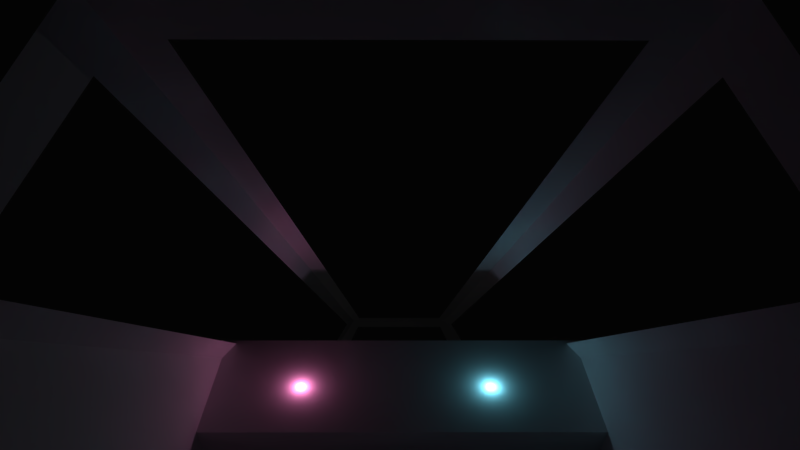 # Source: space01_assets.blend  (saved by Blender 2.66.0; exported with 4.5.12 LTS)
import bpy
from mathutils import Matrix  # noqa: F401  (used for matrix-valued properties, if any)

bpy.ops.wm.read_factory_settings(use_empty=True)
scene = bpy.context.scene
scene.name = 'Scene'

# ---- collections
col_collection_1 = bpy.data.collections.new('Collection 1'); scene.collection.children.link(col_collection_1)
col_collection_8 = bpy.data.collections.new('Collection 8'); scene.collection.children.link(col_collection_8)
col_collection_8.hide_render = True
col_collection_8.hide_viewport = True
col_collection_9 = bpy.data.collections.new('Collection 9'); scene.collection.children.link(col_collection_9)
col_collection_9.hide_render = True
col_collection_9.hide_viewport = True
col_collection_10 = bpy.data.collections.new('Collection 10'); scene.collection.children.link(col_collection_10)
col_collection_10.hide_render = True
col_collection_10.hide_viewport = True
col_collection_11 = bpy.data.collections.new('Collection 11'); scene.collection.children.link(col_collection_11)
col_collection_11.hide_render = True
col_collection_11.hide_viewport = True
col_collection_20 = bpy.data.collections.new('Collection 20'); scene.collection.children.link(col_collection_20)

# ---- materials (node trees are filled in below, after node groups)
mat_planet1 = bpy.data.materials.new('planet1')
mat_planet1.alpha_threshold = 0.0
mat_planet1.use_transparent_shadow = False
mat_planet1.specular_color = (1.0, 0.6703, 0.3368)
mat_planet1.roughness = 0.5
mat_planet1.specular_intensity = 0.1
mat_planet1.line_color = (0.0, 0.0, 0.0, 1.0)

# ---- material node trees

# ---- world
world_world = bpy.data.worlds.new('World'); scene.world = world_world
world_world.color = (0.001031, 0.001031, 0.001031)
world_world.use_sun_shadow = False
world_world.sun_shadow_jitter_overblur = 0.0
world_world.cycles.sampling_method = 'MANUAL'
world_world.cycles.sample_map_resolution = 256

# ---- cameras
cam_camera = bpy.data.cameras.new('Camera')
cam_camera.clip_end = 100.0
cam_camera.lens = 35.0
cam_camera.sensor_width = 32.0
cam_camera.sensor_height = 18.0
cam_camera.ortho_scale = 7.314
cam_camera.dof.focus_distance = 0.0
cam_camera.dof.aperture_fstop = 128.0

# ---- lights
light_spot = bpy.data.lights.new('Spot', 'SUN')
light_spot.color = (1.0, 0.9764, 0.9057)
light_spot.transmission_factor = 0.0
light_spot.angle = 0.1993
light_spot.energy = 1.0
light_spot.shadow_buffer_clip_start = 0.5
light_spot.shadow_soft_size = 0.1
light_spot.shadow_cascade_max_distance = 1000.0
light_spot.cycles.use_multiple_importance_sampling = False
light_lamp = bpy.data.lights.new('Lamp', 'POINT')
light_lamp.transmission_factor = 0.0
light_lamp.cutoff_distance = 30.0
light_lamp.energy = 100.0
light_lamp.shadow_buffer_clip_start = 1.001
light_lamp.shadow_soft_size = 0.1
light_lamp.shadow_maximum_resolution = 0.006
light_lamp.use_absolute_resolution = True
light_lamp.cycles.use_multiple_importance_sampling = False
light_spot_001 = bpy.data.lights.new('Spot.001', 'SPOT')
light_spot_001.color = (0.9787, 1.0, 0.8267)
light_spot_001.transmission_factor = 0.0
light_spot_001.energy = 5000.0
light_spot_001.shadow_buffer_clip_start = 0.5
light_spot_001.shadow_soft_size = 0.1
light_spot_001.shadow_maximum_resolution = 0.006
light_spot_001.use_absolute_resolution = True
light_spot_001.cycles.use_multiple_importance_sampling = False
light_point_002 = bpy.data.lights.new('Point.002', 'POINT')
light_point_002.color = (1.0, 0.2427, 0.5723)
light_point_002.transmission_factor = 0.0
light_point_002.shadow_buffer_clip_start = 0.5
light_point_002.shadow_soft_size = 0.1
light_point_002.shadow_maximum_resolution = 0.006
light_point_002.use_absolute_resolution = True
light_point_002.cycles.use_multiple_importance_sampling = False
light_point_001 = bpy.data.lights.new('Point.001', 'POINT')
light_point_001.color = (0.2069, 0.7805, 1.0)
light_point_001.transmission_factor = 0.0
light_point_001.shadow_buffer_clip_start = 0.5
light_point_001.shadow_soft_size = 0.1
light_point_001.shadow_maximum_resolution = 0.006
light_point_001.use_absolute_resolution = True
light_point_001.cycles.use_multiple_importance_sampling = False
light_point = bpy.data.lights.new('Point', 'POINT')
light_point.transmission_factor = 0.0
light_point.energy = 100.0
light_point.shadow_buffer_clip_start = 0.5
light_point.shadow_soft_size = 0.1
light_point.shadow_maximum_resolution = 0.006
light_point.use_absolute_resolution = True
light_point.cycles.use_multiple_importance_sampling = False

# ---- meshes
me_cube = bpy.data.meshes.new('Cube')
me_cube.from_pydata([(-1.616, -1.0, -1.0), (-0.6874, 4.739, -0.823), (0.6874, 4.739, -0.823), (1.616, -1.0, -1.0), (-1.0, -1.0, 1.0), (-0.4252, 4.739, 0.02748), (0.4252, 4.739, 0.02748), (1.0, -1.0, 1.0), (-0.6874, 4.739, -0.3978), (-1.616, -1.0, 0.0), (0.6874, 4.739, -0.3978), (1.616, -1.0, 0.0), (-0.4407, 4.585, 0.05364), (-0.7124, 4.585, -0.8278), (0.4407, 4.585, 0.05364), (0.7124, 4.585, -0.8278), (-0.7124, 4.585, -0.3871), (0.7124, 4.585, -0.3871), (-0.965, -0.6506, 0.9408), (-1.56, -0.6506, -0.02422), (0.965, -0.6506, 0.9408), (-1.56, -0.6506, -0.9892), (0.5713, 4.739, -0.3978), (-0.5713, 4.739, -0.3978), (-0.3534, 4.739, 0.02748), (0.3534, 4.739, 0.02748), (-0.5921, 4.585, -0.8278), (0.5921, 4.585, -0.8278), (1.56, -0.6506, -0.02422), (1.56, -0.6506, -0.9892), (0.8021, -0.6506, 0.9408), (-0.8021, -0.6506, 0.9408), (0.5713, 4.739, -0.823), (-0.5713, 4.739, -0.823), (0.3663, 4.585, 0.05364), (-0.3663, 4.585, 0.05364), (-1.296, -0.6506, -0.9892), (1.296, -0.6506, -0.9892), (1.343, -1.0, -1.0), (-1.343, -1.0, -1.0), (-0.8311, -1.0, 1.0), (0.8311, -1.0, 1.0), (-1.531, -1.0, 0.1381), (-0.6512, 4.739, -0.339), (0.6512, 4.739, -0.339), (1.531, -1.0, 0.1381), (-0.6748, 4.585, -0.3262), (0.6748, 4.585, -0.3262), (0.5412, 4.739, -0.339), (-0.5412, 4.739, -0.339), (1.478, -0.6506, 0.1091), (-1.478, -0.6506, 0.1091), (1.08, -1.0, 0.8702), (0.4593, 4.739, -0.02774), (-0.4593, 4.739, -0.02774), (-1.08, -1.0, 0.8702), (-1.042, -0.6506, 0.8155), (1.042, -0.6506, 0.8155), (-0.3817, 4.739, -0.02774), (0.3817, 4.739, -0.02774), (0.476, 4.585, -0.003581), (-0.476, 4.585, -0.003581)], [], [(16, 8, 1, 13), (22, 10, 2, 32), (28, 11, 3, 29), (27, 32, 2, 15), (35, 24, 5, 12), (46, 43, 8, 16), (48, 44, 10, 22), (50, 45, 11, 28), (19, 16, 13, 21), (10, 17, 15, 2), (37, 27, 15, 29), (31, 35, 12, 18), (51, 46, 16, 19), (44, 47, 17, 10), (17, 28, 29, 15), (40, 31, 18, 4), (43, 49, 23, 8), (47, 50, 28, 17), (9, 19, 21, 0), (42, 51, 19, 9), (49, 48, 22, 23), (38, 37, 29, 3), (13, 1, 33, 26), (26, 33, 32, 27), (8, 23, 33, 1), (34, 25, 24, 35), (14, 6, 25, 34), (23, 22, 32, 33), (21, 13, 26, 36), (36, 26, 27, 37), (20, 14, 34, 30), (7, 20, 30, 41), (41, 30, 31, 40), (0, 21, 36, 39), (39, 36, 37, 38), (61, 54, 43, 46), (59, 53, 44, 48), (57, 52, 45, 50), (53, 60, 47, 44), (54, 58, 49, 43), (55, 56, 51, 42), (12, 5, 54, 61), (5, 24, 58, 54), (18, 12, 61, 56), (24, 25, 59, 58), (20, 7, 52, 57), (6, 14, 60, 53), (14, 20, 57, 60), (4, 18, 56, 55), (25, 6, 53, 59)])
me_cube.use_remesh_preserve_volume = False
me_cube.use_remesh_preserve_attributes = False
me_cube.use_mirror_vertex_groups = False
me_cube.update()
me_sphere_002 = bpy.data.meshes.new('Sphere.002')
me_sphere_002.from_pydata([(-1.951, 0.0, 9.808), (-3.827, 0.0, 9.239), (-5.556, 0.0, 8.315), (-7.071, 0.0, 7.071), (-8.315, 0.0, 5.556), (-9.239, 0.0, 3.827), (-9.808, 0.0, 1.951), (-10.0, 0.0, 7.55e-07), (-9.808, 0.0, -1.951), (-9.239, 0.0, -3.827), (-8.315, 0.0, -5.556), (-7.071, 0.0, -7.071), (-5.556, 0.0, -8.315), (-3.827, 0.0, -9.239), (-1.951, 0.0, -9.808), (-1.913, 0.3806, 9.808), (-3.753, 0.7466, 9.239), (-5.449, 1.084, 8.315), (-6.935, 1.379, 7.071), (-8.155, 1.622, 5.556), (-9.061, 1.802, 3.827), (-9.619, 1.913, 1.951), (-9.808, 1.951, 9.537e-07), (-9.619, 1.913, -1.951), (-9.061, 1.802, -3.827), (-8.155, 1.622, -5.556), (-6.935, 1.379, -7.071), (-5.449, 1.084, -8.315), (-3.753, 0.7466, -9.239), (-1.913, 0.3806, -9.808), (-1.802, 0.7466, 9.808), (-3.536, 1.464, 9.239), (-5.133, 2.126, 8.315), (-6.533, 2.706, 7.071), (-7.682, 3.182, 5.556), (-8.536, 3.536, 3.827), (-9.061, 3.753, 1.951), (-9.239, 3.827, 9.537e-07), (-9.061, 3.753, -1.951), (-8.536, 3.536, -3.827), (-7.682, 3.182, -5.556), (-6.533, 2.706, -7.071), (-5.133, 2.126, -8.315), (-3.536, 1.464, -9.239), (-1.802, 0.7466, -9.808), (-1.622, 1.084, 9.808), (-3.182, 2.126, 9.239), (-4.619, 3.087, 8.315), (-5.879, 3.928, 7.071), (-6.913, 4.619, 5.556), (-7.682, 5.133, 3.827), (-8.155, 5.449, 1.951), (-8.315, 5.556, 9.537e-07), (-8.155, 5.449, -1.951), (-7.682, 5.133, -3.827), (-6.913, 4.619, -5.556), (-5.879, 3.928, -7.071), (-4.619, 3.087, -8.315), (-3.182, 2.126, -9.239), (-1.622, 1.084, -9.808), (-1.379, 1.379, 9.808), (-2.706, 2.706, 9.239), (-3.928, 3.928, 8.315), (-5.0, 5.0, 7.071), (-5.879, 5.879, 5.556), (-6.533, 6.533, 3.827), (-6.935, 6.935, 1.951), (-7.071, 7.071, 9.537e-07), (-6.935, 6.935, -1.951), (-6.533, 6.533, -3.827), (-5.879, 5.879, -5.556), (-5.0, 5.0, -7.071), (-3.928, 3.928, -8.315), (-2.706, 2.706, -9.239), (-1.379, 1.379, -9.808), (-1.084, 1.622, 9.808), (-2.126, 3.182, 9.239), (-3.087, 4.619, 8.315), (-3.928, 5.879, 7.071), (-4.619, 6.913, 5.556), (-5.133, 7.682, 3.827), (-5.449, 8.155, 1.951), (-5.556, 8.315, 9.537e-07), (-5.449, 8.155, -1.951), (-5.133, 7.682, -3.827), (-4.619, 6.913, -5.556), (-3.928, 5.879, -7.071), (-3.087, 4.619, -8.315), (-2.126, 3.182, -9.239), (-1.084, 1.622, -9.808), (-0.7466, 1.802, 9.808), (-1.464, 3.536, 9.239), (-2.126, 5.133, 8.315), (-2.706, 6.533, 7.071), (-3.182, 7.682, 5.556), (-3.536, 8.536, 3.827), (-3.753, 9.061, 1.951), (-3.827, 9.239, 9.537e-07), (-3.753, 9.061, -1.951), (-3.536, 8.536, -3.827), (-3.182, 7.682, -5.556), (-2.706, 6.533, -7.071), (-2.126, 5.133, -8.315), (-1.464, 3.536, -9.239), (-0.7466, 1.802, -9.808), (-0.3806, 1.913, 9.808), (-0.7466, 3.753, 9.239), (-1.084, 5.449, 8.315), (-1.379, 6.935, 7.071), (-1.622, 8.155, 5.556), (-1.802, 9.061, 3.827), (-1.913, 9.619, 1.951), (-1.951, 9.808, 9.537e-07), (-1.913, 9.619, -1.951), (-1.802, 9.061, -3.827), (-1.622, 8.155, -5.556), (-1.379, 6.935, -7.071), (-1.084, 5.449, -8.315), (-0.7466, 3.753, -9.239), (-0.3806, 1.913, -9.808), (3.437e-06, 1.951, 9.808), (3.199e-06, 3.827, 9.239), (3.735e-06, 5.556, 8.315), (3.497e-06, 7.071, 7.071), (3.735e-06, 8.315, 5.556), (3.974e-06, 9.239, 3.827), (3.974e-06, 9.808, 1.951), (3.854e-06, 10.0, 9.537e-07), (3.974e-06, 9.808, -1.951), (3.974e-06, 9.239, -3.827), (3.735e-06, 8.315, -5.556), (3.497e-06, 7.071, -7.071), (3.735e-06, 5.556, -8.315), (3.616e-06, 3.827, -9.239), (3.348e-06, 1.951, -9.808), (0.3806, 1.913, 9.808), (0.7466, 3.753, 9.239), (1.084, 5.449, 8.315), (1.38, 6.935, 7.071), (1.622, 8.155, 5.556), (1.802, 9.061, 3.827), (1.913, 9.619, 1.951), (1.951, 9.808, 9.537e-07), (1.913, 9.619, -1.951), (1.802, 9.061, -3.827), (1.622, 8.155, -5.556), (1.38, 6.935, -7.071), (1.084, 5.449, -8.315), (0.7466, 3.753, -9.239), (0.3806, 1.913, -9.808), (0.7466, 1.802, 9.808), (1.464, 3.536, 9.239), (2.126, 5.133, 8.315), (2.706, 6.533, 7.071), (3.182, 7.682, 5.556), (3.536, 8.536, 3.827), (3.753, 9.061, 1.951), (3.827, 9.239, 9.537e-07), (3.753, 9.061, -1.951), (3.536, 8.536, -3.827), (3.182, 7.682, -5.556), (2.706, 6.533, -7.071), (2.126, 5.133, -8.315), (1.464, 3.536, -9.239), (0.7466, 1.802, -9.808), (1.084, 1.622, 9.808), (2.126, 3.182, 9.239), (3.087, 4.619, 8.315), (3.928, 5.879, 7.071), (4.619, 6.913, 5.556), (5.133, 7.682, 3.827), (5.449, 8.155, 1.951), (5.556, 8.315, 9.537e-07), (5.449, 8.155, -1.951), (5.133, 7.682, -3.827), (4.619, 6.913, -5.556), (3.928, 5.879, -7.071), (3.087, 4.619, -8.315), (2.126, 3.182, -9.239), (1.084, 1.622, -9.808), (1.38, 1.379, 9.808), (2.706, 2.706, 9.239), (3.928, 3.928, 8.315), (5.0, 5.0, 7.071), (5.879, 5.879, 5.556), (6.533, 6.533, 3.827), (6.935, 6.935, 1.951), (7.071, 7.071, 9.537e-07), (6.935, 6.935, -1.951), (6.533, 6.533, -3.827), (5.879, 5.879, -5.556), (5.0, 5.0, -7.071), (3.928, 3.928, -8.315), (2.706, 2.706, -9.239), (1.38, 1.379, -9.808), (1.622, 1.084, 9.808), (3.182, 2.126, 9.239), (4.619, 3.087, 8.315), (5.879, 3.928, 7.071), (6.913, 4.619, 5.556), (7.682, 5.133, 3.827), (8.155, 5.449, 1.951), (8.315, 5.556, 9.537e-07), (8.155, 5.449, -1.951), (7.682, 5.133, -3.827), (6.913, 4.619, -5.556), (5.879, 3.928, -7.071), (4.619, 3.087, -8.315), (3.182, 2.126, -9.239), (1.622, 1.084, -9.808), (1.802, 0.7466, 9.808), (3.536, 1.464, 9.239), (5.133, 2.126, 8.315), (6.533, 2.706, 7.071), (7.682, 3.182, 5.556), (8.536, 3.536, 3.827), (9.061, 3.753, 1.951), (9.239, 3.827, 9.537e-07), (9.061, 3.753, -1.951), (8.536, 3.536, -3.827), (7.682, 3.182, -5.556), (6.533, 2.706, -7.071), (5.133, 2.126, -8.315), (3.536, 1.464, -9.239), (1.802, 0.7466, -9.808), (1.913, 0.3806, 9.808), (3.753, 0.7466, 9.239), (5.449, 1.084, 8.315), (6.935, 1.379, 7.071), (8.155, 1.622, 5.556), (9.061, 1.802, 3.827), (9.619, 1.913, 1.951), (9.808, 1.951, 9.537e-07), (9.619, 1.913, -1.951), (9.061, 1.802, -3.827), (8.155, 1.622, -5.556), (6.935, 1.379, -7.071), (5.449, 1.084, -8.315), (3.753, 0.7466, -9.239), (1.913, 0.3806, -9.808), (1.951, -3.278e-07, 9.808), (3.827, -2.384e-07, 9.239), (5.556, -9.537e-07, 8.315), (7.071, -7.153e-07, 7.071), (8.315, -5.96e-07, 5.556), (9.239, -1.192e-06, 3.827), (9.808, -1.907e-06, 1.951), (10.0, -8.345e-07, 9.537e-07), (9.808, -1.907e-06, -1.951), (9.239, -1.192e-06, -3.827), (8.315, -5.96e-07, -5.556), (7.071, -7.153e-07, -7.071), (5.556, -8.345e-07, -8.315), (3.827, -6.557e-07, -9.239), (1.951, -1.192e-07, -9.808), (1.913, -0.3806, 9.808), (3.753, -0.7466, 9.239), (5.449, -1.084, 8.315), (6.935, -1.379, 7.071), (8.155, -1.622, 5.556), (9.061, -1.802, 3.827), (9.619, -1.913, 1.951), (9.808, -1.951, 9.537e-07), (9.619, -1.913, -1.951), (9.061, -1.802, -3.827), (8.155, -1.622, -5.556), (6.935, -1.379, -7.071), (5.449, -1.084, -8.315), (3.753, -0.7466, -9.239), (1.913, -0.3806, -9.808), (1.802, -0.7466, 9.808), (3.536, -1.464, 9.239), (5.133, -2.126, 8.315), (6.533, -2.706, 7.071), (7.682, -3.182, 5.556), (8.536, -3.536, 3.827), (9.061, -3.753, 1.951), (9.239, -3.827, 9.537e-07), (9.061, -3.753, -1.951), (8.536, -3.536, -3.827), (7.682, -3.182, -5.556), (6.533, -2.706, -7.071), (5.133, -2.126, -8.315), (3.536, -1.464, -9.239), (1.802, -0.7466, -9.808), (1.622, -1.084, 9.808), (3.182, -2.126, 9.239), (4.619, -3.087, 8.315), (5.879, -3.928, 7.071), (6.913, -4.619, 5.556), (7.682, -5.133, 3.827), (8.155, -5.449, 1.951), (8.315, -5.556, 9.537e-07), (8.155, -5.449, -1.951), (7.682, -5.133, -3.827), (6.913, -4.619, -5.556), (5.879, -3.928, -7.071), (4.619, -3.087, -8.315), (3.182, -2.126, -9.239), (1.622, -1.084, -9.808), (1.38, -1.379, 9.808), (2.706, -2.706, 9.239), (3.928, -3.928, 8.315), (5.0, -5.0, 7.071), (5.879, -5.879, 5.556), (6.533, -6.533, 3.827), (6.935, -6.935, 1.951), (7.071, -7.071, 9.537e-07), (6.935, -6.935, -1.951), (6.533, -6.533, -3.827), (5.879, -5.879, -5.556), (5.0, -5.0, -7.071), (3.928, -3.928, -8.315), (2.706, -2.706, -9.239), (1.379, -1.379, -9.808), (1.084, -1.622, 9.808), (2.126, -3.182, 9.239), (3.087, -4.619, 8.315), (3.928, -5.879, 7.071), (4.619, -6.913, 5.556), (5.133, -7.682, 3.827), (5.449, -8.155, 1.951), (5.556, -8.315, 9.537e-07), (5.449, -8.155, -1.951), (5.133, -7.682, -3.827), (4.619, -6.913, -5.556), (3.928, -5.879, -7.071), (3.087, -4.619, -8.315), (2.126, -3.182, -9.239), (1.084, -1.622, -9.808), (0.7466, -1.802, 9.808), (1.464, -3.536, 9.239), (2.126, -5.133, 8.315), (2.706, -6.533, 7.071), (3.182, -7.682, 5.556), (3.536, -8.536, 3.827), (3.753, -9.061, 1.951), (3.827, -9.239, 9.537e-07), (3.753, -9.061, -1.951), (3.536, -8.536, -3.827), (3.182, -7.682, -5.556), (2.706, -6.533, -7.071), (2.126, -5.133, -8.315), (1.464, -3.536, -9.239), (0.7466, -1.802, -9.808), (0.3806, -1.913, 9.808), (0.7466, -3.753, 9.239), (1.084, -5.449, 8.315), (1.379, -6.935, 7.071), (1.622, -8.155, 5.556), (1.802, -9.061, 3.827), (1.913, -9.619, 1.951), (1.951, -9.808, 9.537e-07), (1.913, -9.619, -1.951), (1.802, -9.061, -3.827), (1.622, -8.155, -5.556), (1.379, -6.935, -7.071), (1.084, -5.449, -8.315), (0.7466, -3.753, -9.239), (0.3806, -1.913, -9.808), (2.782e-06, -1.951, 9.808), (2.901e-06, -3.827, 9.239), (2.424e-06, -5.556, 8.315), (2.543e-06, -7.071, 7.071), (2.305e-06, -8.315, 5.556), (1.947e-06, -9.239, 3.827), (8.742e-07, -9.808, 1.951), (2.186e-06, -10.0, 9.537e-07), (8.742e-07, -9.808, -1.951), (1.947e-06, -9.239, -3.827), (2.305e-06, -8.315, -5.556), (2.543e-06, -7.071, -7.071), (2.543e-06, -5.556, -8.315), (2.245e-06, -3.827, -9.239), (3.08e-06, -1.951, -9.808), (-0.3806, -1.913, 9.808), (-0.7466, -3.753, 9.239), (-1.084, -5.449, 8.315), (-1.379, -6.935, 7.071), (-1.622, -8.155, 5.556), (-1.802, -9.061, 3.827), (-1.913, -9.619, 1.951), (-1.951, -9.808, 9.537e-07), (-1.913, -9.619, -1.951), (-1.802, -9.061, -3.827), (-1.622, -8.155, -5.556), (-1.379, -6.935, -7.071), (-1.084, -5.449, -8.315), (-0.7466, -3.753, -9.239), (-0.3806, -1.913, -9.808), (-0.7466, -1.802, 9.808), (-1.464, -3.536, 9.239), (-2.126, -5.133, 8.315), (-2.706, -6.533, 7.071), (-3.182, -7.682, 5.556), (-3.536, -8.536, 3.827), (-3.753, -9.061, 1.951), (-3.827, -9.239, 9.537e-07), (-3.753, -9.061, -1.951), (-3.536, -8.536, -3.827), (-3.182, -7.682, -5.556), (-2.706, -6.533, -7.071), (-2.126, -5.133, -8.315), (-1.464, -3.536, -9.239), (-0.7466, -1.802, -9.808), (-1.084, -1.622, 9.808), (-2.126, -3.182, 9.239), (-3.087, -4.619, 8.315), (-3.928, -5.879, 7.071), (-4.619, -6.913, 5.556), (-5.133, -7.682, 3.827), (-5.449, -8.155, 1.951), (-5.556, -8.315, 9.537e-07), (-5.449, -8.155, -1.951), (-5.133, -7.682, -3.827), (-4.619, -6.913, -5.556), (-3.928, -5.879, -7.071), (-3.087, -4.619, -8.315), (-2.126, -3.182, -9.239), (-1.084, -1.622, -9.808), (9.544e-07, -2.304e-06, 10.0), (-1.379, -1.379, 9.808), (-2.706, -2.706, 9.239), (-3.928, -3.928, 8.315), (-5.0, -5.0, 7.071), (-5.879, -5.879, 5.556), (-6.533, -6.533, 3.827), (-6.935, -6.935, 1.951), (-7.071, -7.071, 9.537e-07), (-6.935, -6.935, -1.951), (-6.533, -6.533, -3.827), (-5.879, -5.879, -5.556), (-5.0, -5.0, -7.071), (-3.928, -3.928, -8.315), (-2.706, -2.706, -9.239), (-1.379, -1.379, -9.808), (-1.622, -1.084, 9.808), (-3.182, -2.126, 9.239), (-4.619, -3.087, 8.315), (-5.879, -3.928, 7.071), (-6.913, -4.619, 5.556), (-7.682, -5.133, 3.827), (-8.155, -5.449, 1.951), (-8.315, -5.556, 9.537e-07), (-8.155, -5.449, -1.951), (-7.682, -5.133, -3.827), (-6.913, -4.619, -5.556), (-5.879, -3.928, -7.071), (-4.619, -3.087, -8.315), (-3.182, -2.126, -9.239), (-1.622, -1.084, -9.808), (-1.802, -0.7466, 9.808), (-3.536, -1.464, 9.239), (-5.133, -2.126, 8.315), (-6.533, -2.706, 7.071), (-7.682, -3.182, 5.556), (-8.536, -3.536, 3.827), (-9.061, -3.753, 1.951), (-9.239, -3.827, 9.537e-07), (-9.061, -3.753, -1.951), (-8.536, -3.536, -3.827), (-7.682, -3.182, -5.556), (-6.533, -2.706, -7.071), (-5.133, -2.126, -8.315), (-3.536, -1.464, -9.239), (-1.802, -0.7466, -9.808), (-1.913, -0.3806, 9.808), (-3.753, -0.7466, 9.239), (-5.449, -1.084, 8.315), (-6.935, -1.379, 7.071), (-8.155, -1.622, 5.556), (-9.061, -1.802, 3.827), (-9.619, -1.913, 1.951), (-9.808, -1.951, 9.537e-07), (-9.619, -1.913, -1.951), (-9.061, -1.802, -3.827), (-8.155, -1.622, -5.556), (-6.935, -1.379, -7.071), (-5.449, -1.084, -8.315), (-3.753, -0.7466, -9.239), (-1.913, -0.3806, -9.808), (3.258e-06, 0.0, -10.0)], [], [(12, 11, 26, 27), (6, 5, 20, 21), (13, 12, 27, 28), (7, 6, 21, 22), (1, 0, 15, 16), (14, 13, 28, 29), (8, 7, 22, 23), (2, 1, 16, 17), (9, 8, 23, 24), (3, 2, 17, 18), (10, 9, 24, 25), (4, 3, 18, 19), (11, 10, 25, 26), (5, 4, 19, 20), (24, 23, 38, 39), (18, 17, 32, 33), (25, 24, 39, 40), (19, 18, 33, 34), (26, 25, 40, 41), (20, 19, 34, 35), (27, 26, 41, 42), (21, 20, 35, 36), (28, 27, 42, 43), (22, 21, 36, 37), (16, 15, 30, 31), (29, 28, 43, 44), (23, 22, 37, 38), (17, 16, 31, 32), (43, 42, 57, 58), (37, 36, 51, 52), (31, 30, 45, 46), (44, 43, 58, 59), (38, 37, 52, 53), (32, 31, 46, 47), (39, 38, 53, 54), (33, 32, 47, 48), (40, 39, 54, 55), (34, 33, 48, 49), (41, 40, 55, 56), (35, 34, 49, 50), (42, 41, 56, 57), (36, 35, 50, 51), (49, 48, 63, 64), (56, 55, 70, 71), (50, 49, 64, 65), (57, 56, 71, 72), (51, 50, 65, 66), (58, 57, 72, 73), (52, 51, 66, 67), (46, 45, 60, 61), (59, 58, 73, 74), (53, 52, 67, 68), (47, 46, 61, 62), (54, 53, 68, 69), (48, 47, 62, 63), (55, 54, 69, 70), (68, 67, 82, 83), (62, 61, 76, 77), (69, 68, 83, 84), (63, 62, 77, 78), (70, 69, 84, 85), (64, 63, 78, 79), (71, 70, 85, 86), (65, 64, 79, 80), (72, 71, 86, 87), (66, 65, 80, 81), (73, 72, 87, 88), (67, 66, 81, 82), (61, 60, 75, 76), (74, 73, 88, 89), (87, 86, 101, 102), (81, 80, 95, 96), (88, 87, 102, 103), (82, 81, 96, 97), (76, 75, 90, 91), (89, 88, 103, 104), (83, 82, 97, 98), (77, 76, 91, 92), (84, 83, 98, 99), (78, 77, 92, 93), (85, 84, 99, 100), (79, 78, 93, 94), (86, 85, 100, 101), (80, 79, 94, 95), (100, 99, 114, 115), (94, 93, 108, 109), (101, 100, 115, 116), (95, 94, 109, 110), (102, 101, 116, 117), (96, 95, 110, 111), (103, 102, 117, 118), (97, 96, 111, 112), (91, 90, 105, 106), (104, 103, 118, 119), (98, 97, 112, 113), (92, 91, 106, 107), (99, 98, 113, 114), (93, 92, 107, 108), (119, 118, 133, 134), (113, 112, 127, 128), (107, 106, 121, 122), (114, 113, 128, 129), (108, 107, 122, 123), (115, 114, 129, 130), (109, 108, 123, 124), (116, 115, 130, 131), (110, 109, 124, 125), (117, 116, 131, 132), (111, 110, 125, 126), (118, 117, 132, 133), (112, 111, 126, 127), (106, 105, 120, 121), (132, 131, 146, 147), (126, 125, 140, 141), (133, 132, 147, 148), (127, 126, 141, 142), (121, 120, 135, 136), (134, 133, 148, 149), (128, 127, 142, 143), (122, 121, 136, 137), (129, 128, 143, 144), (123, 122, 137, 138), (130, 129, 144, 145), (124, 123, 138, 139), (131, 130, 145, 146), (125, 124, 139, 140), (145, 144, 159, 160), (139, 138, 153, 154), (146, 145, 160, 161), (140, 139, 154, 155), (147, 146, 161, 162), (141, 140, 155, 156), (148, 147, 162, 163), (142, 141, 156, 157), (136, 135, 150, 151), (149, 148, 163, 164), (143, 142, 157, 158), (137, 136, 151, 152), (144, 143, 158, 159), (138, 137, 152, 153), (164, 163, 178, 179), (158, 157, 172, 173), (152, 151, 166, 167), (159, 158, 173, 174), (153, 152, 167, 168), (160, 159, 174, 175), (154, 153, 168, 169), (161, 160, 175, 176), (155, 154, 169, 170), (162, 161, 176, 177), (156, 155, 170, 171), (163, 162, 177, 178), (157, 156, 171, 172), (151, 150, 165, 166), (177, 176, 191, 192), (171, 170, 185, 186), (178, 177, 192, 193), (172, 171, 186, 187), (166, 165, 180, 181), (179, 178, 193, 194), (173, 172, 187, 188), (167, 166, 181, 182), (174, 173, 188, 189), (168, 167, 182, 183), (175, 174, 189, 190), (169, 168, 183, 184), (176, 175, 190, 191), (170, 169, 184, 185), (183, 182, 197, 198), (190, 189, 204, 205), (184, 183, 198, 199), (191, 190, 205, 206), (185, 184, 199, 200), (192, 191, 206, 207), (186, 185, 200, 201), (193, 192, 207, 208), (187, 186, 201, 202), (181, 180, 195, 196), (194, 193, 208, 209), (188, 187, 202, 203), (182, 181, 196, 197), (189, 188, 203, 204), (202, 201, 216, 217), (196, 195, 210, 211), (209, 208, 223, 224), (203, 202, 217, 218), (197, 196, 211, 212), (204, 203, 218, 219), (198, 197, 212, 213), (205, 204, 219, 220), (199, 198, 213, 214), (206, 205, 220, 221), (200, 199, 214, 215), (207, 206, 221, 222), (201, 200, 215, 216), (208, 207, 222, 223), (221, 220, 235, 236), (215, 214, 229, 230), (222, 221, 236, 237), (216, 215, 230, 231), (223, 222, 237, 238), (217, 216, 231, 232), (211, 210, 225, 226), (224, 223, 238, 239), (218, 217, 232, 233), (212, 211, 226, 227), (219, 218, 233, 234), (213, 212, 227, 228), (220, 219, 234, 235), (214, 213, 228, 229), (234, 233, 248, 249), (228, 227, 242, 243), (235, 234, 249, 250), (229, 228, 243, 244), (236, 235, 250, 251), (230, 229, 244, 245), (237, 236, 251, 252), (231, 230, 245, 246), (238, 237, 252, 253), (232, 231, 246, 247), (226, 225, 240, 241), (239, 238, 253, 254), (233, 232, 247, 248), (227, 226, 241, 242), (253, 252, 267, 268), (247, 246, 261, 262), (241, 240, 255, 256), (254, 253, 268, 269), (248, 247, 262, 263), (242, 241, 256, 257), (249, 248, 263, 264), (243, 242, 257, 258), (250, 249, 264, 265), (244, 243, 258, 259), (251, 250, 265, 266), (245, 244, 259, 260), (252, 251, 266, 267), (246, 245, 260, 261), (266, 265, 280, 281), (260, 259, 274, 275), (267, 266, 281, 282), (261, 260, 275, 276), (268, 267, 282, 283), (262, 261, 276, 277), (256, 255, 270, 271), (269, 268, 283, 284), (263, 262, 277, 278), (257, 256, 271, 272), (264, 263, 278, 279), (258, 257, 272, 273), (265, 264, 279, 280), (259, 258, 273, 274), (279, 278, 293, 294), (273, 272, 287, 288), (280, 279, 294, 295), (274, 273, 288, 289), (281, 280, 295, 296), (275, 274, 289, 290), (282, 281, 296, 297), (276, 275, 290, 291), (283, 282, 297, 298), (277, 276, 291, 292), (271, 270, 285, 286), (284, 283, 298, 299), (278, 277, 292, 293), (272, 271, 286, 287), (298, 297, 312, 313), (292, 291, 306, 307), (286, 285, 300, 301), (299, 298, 313, 314), (293, 292, 307, 308), (287, 286, 301, 302), (294, 293, 308, 309), (288, 287, 302, 303), (295, 294, 309, 310), (289, 288, 303, 304), (296, 295, 310, 311), (290, 289, 304, 305), (297, 296, 311, 312), (291, 290, 305, 306), (311, 310, 325, 326), (305, 304, 319, 320), (312, 311, 326, 327), (306, 305, 320, 321), (313, 312, 327, 328), (307, 306, 321, 322), (301, 300, 315, 316), (314, 313, 328, 329), (308, 307, 322, 323), (302, 301, 316, 317), (309, 308, 323, 324), (303, 302, 317, 318), (310, 309, 324, 325), (304, 303, 318, 319), (317, 316, 331, 332), (324, 323, 338, 339), (318, 317, 332, 333), (325, 324, 339, 340), (319, 318, 333, 334), (326, 325, 340, 341), (320, 319, 334, 335), (327, 326, 341, 342), (321, 320, 335, 336), (328, 327, 342, 343), (322, 321, 336, 337), (316, 315, 330, 331), (329, 328, 343, 344), (323, 322, 337, 338), (336, 335, 350, 351), (343, 342, 357, 358), (337, 336, 351, 352), (331, 330, 345, 346), (344, 343, 358, 359), (338, 337, 352, 353), (332, 331, 346, 347), (339, 338, 353, 354), (333, 332, 347, 348), (340, 339, 354, 355), (334, 333, 348, 349), (341, 340, 355, 356), (335, 334, 349, 350), (342, 341, 356, 357), (355, 354, 369, 370), (349, 348, 363, 364), (356, 355, 370, 371), (350, 349, 364, 365), (357, 356, 371, 372), (351, 350, 365, 366), (358, 357, 372, 373), (352, 351, 366, 367), (346, 345, 360, 361), (359, 358, 373, 374), (353, 352, 367, 368), (347, 346, 361, 362), (354, 353, 368, 369), (348, 347, 362, 363), (374, 373, 388, 389), (368, 367, 382, 383), (362, 361, 376, 377), (369, 368, 383, 384), (363, 362, 377, 378), (370, 369, 384, 385), (364, 363, 378, 379), (371, 370, 385, 386), (365, 364, 379, 380), (372, 371, 386, 387), (366, 365, 380, 381), (373, 372, 387, 388), (367, 366, 381, 382), (361, 360, 375, 376), (387, 386, 401, 402), (381, 380, 395, 396), (388, 387, 402, 403), (382, 381, 396, 397), (376, 375, 390, 391), (389, 388, 403, 404), (383, 382, 397, 398), (377, 376, 391, 392), (384, 383, 398, 399), (378, 377, 392, 393), (385, 384, 399, 400), (379, 378, 393, 394), (386, 385, 400, 401), (380, 379, 394, 395), (400, 399, 414, 415), (394, 393, 408, 409), (401, 400, 415, 416), (395, 394, 409, 410), (402, 401, 416, 417), (396, 395, 410, 411), (403, 402, 417, 418), (397, 396, 411, 412), (391, 390, 405, 406), (404, 403, 418, 419), (398, 397, 412, 413), (392, 391, 406, 407), (399, 398, 413, 414), (393, 392, 407, 408), (419, 418, 434, 435), (413, 412, 428, 429), (407, 406, 422, 423), (414, 413, 429, 430), (408, 407, 423, 424), (415, 414, 430, 431), (409, 408, 424, 425), (416, 415, 431, 432), (410, 409, 425, 426), (417, 416, 432, 433), (411, 410, 426, 427), (418, 417, 433, 434), (412, 411, 427, 428), (406, 405, 421, 422), (433, 432, 447, 448), (427, 426, 441, 442), (434, 433, 448, 449), (428, 427, 442, 443), (422, 421, 436, 437), (435, 434, 449, 450), (429, 428, 443, 444), (423, 422, 437, 438), (430, 429, 444, 445), (424, 423, 438, 439), (431, 430, 445, 446), (425, 424, 439, 440), (432, 431, 446, 447), (426, 425, 440, 441), (446, 445, 460, 461), (440, 439, 454, 455), (447, 446, 461, 462), (441, 440, 455, 456), (448, 447, 462, 463), (442, 441, 456, 457), (449, 448, 463, 464), (443, 442, 457, 458), (437, 436, 451, 452), (450, 449, 464, 465), (444, 443, 458, 459), (438, 437, 452, 453), (445, 444, 459, 460), (439, 438, 453, 454), (452, 451, 466, 467), (465, 464, 479, 480), (459, 458, 473, 474), (453, 452, 467, 468), (460, 459, 474, 475), (454, 453, 468, 469), (461, 460, 475, 476), (455, 454, 469, 470), (462, 461, 476, 477), (456, 455, 470, 471), (463, 462, 477, 478), (457, 456, 471, 472), (464, 463, 478, 479), (458, 457, 472, 473), (0, 420, 15), (481, 14, 29), (481, 29, 44), (15, 420, 30), (30, 420, 45), (481, 44, 59), (45, 420, 60), (481, 59, 74), (481, 74, 89), (60, 420, 75), (75, 420, 90), (481, 89, 104), (90, 420, 105), (481, 104, 119), (481, 119, 134), (105, 420, 120), (120, 420, 135), (481, 134, 149), (135, 420, 150), (481, 149, 164), (481, 164, 179), (150, 420, 165), (165, 420, 180), (481, 179, 194), (180, 420, 195), (481, 194, 209), (481, 209, 224), (195, 420, 210), (210, 420, 225), (481, 224, 239), (481, 239, 254), (225, 420, 240), (481, 254, 269), (240, 420, 255), (255, 420, 270), (481, 269, 284), (481, 284, 299), (270, 420, 285), (481, 299, 314), (285, 420, 300), (300, 420, 315), (481, 314, 329), (481, 329, 344), (315, 420, 330), (330, 420, 345), (481, 344, 359), (345, 420, 360), (481, 359, 374), (481, 374, 389), (360, 420, 375), (375, 420, 390), (481, 389, 404), (390, 420, 405), (481, 404, 419), (481, 419, 435), (405, 420, 421), (421, 420, 436), (481, 435, 450), (436, 420, 451), (481, 450, 465), (481, 465, 480), (451, 420, 466), (471, 470, 4, 5), (478, 477, 11, 12), (472, 471, 5, 6), (466, 420, 0), (479, 478, 12, 13), (473, 472, 6, 7), (467, 466, 0, 1), (480, 479, 13, 14), (474, 473, 7, 8), (468, 467, 1, 2), (481, 480, 14), (475, 474, 8, 9), (469, 468, 2, 3), (476, 475, 9, 10), (470, 469, 3, 4), (477, 476, 10, 11)])
me_sphere_002.polygons.foreach_set('use_smooth', [True] * 512)
_uv = me_sphere_002.uv_layers.new(name='UVMap')
_uv.uv.foreach_set('vector', [0.1249, 0.461, 0.08514, 0.4324, 0.1089, 0.4093, 0.1397, 0.4401, 0.004431, 0.1963, 0.02035, 0.1442, 0.06353, 0.1611, 0.05229, 0.2047, 0.1679, 0.481, 0.1249, 0.461, 0.1397, 0.4401, 0.1754, 0.4654, 0.0001027, 0.2499, 0.004431, 0.1963, 0.05229, 0.2047, 0.049, 0.2489, 0.1783, 0.007662, 0.2267, 0.0001116, 0.2284, 0.009068, 0.1849, 0.02513, 0.2121, 0.493, 0.1679, 0.481, 0.1754, 0.4654, 0.2147, 0.4847, 0.007032, 0.3025, 0.0001027, 0.2499, 0.049, 0.2489, 0.05338, 0.2926, 0.1296, 0.02619, 0.1783, 0.007662, 0.1849, 0.02513, 0.1447, 0.04968, 0.0244, 0.3517, 0.007032, 0.3025, 0.05338, 0.2926, 0.0651, 0.3346, 0.08477, 0.05635, 0.1296, 0.02619, 0.1447, 0.04968, 0.1101, 0.08175, 0.05097, 0.3955, 0.0244, 0.3517, 0.0651, 0.3346, 0.08377, 0.3738, 0.04754, 0.0966, 0.08477, 0.05635, 0.1101, 0.08175, 0.08286, 0.1195, 0.08514, 0.4324, 0.05097, 0.3955, 0.08377, 0.3738, 0.1089, 0.4093, 0.02035, 0.1442, 0.04754, 0.0966, 0.08286, 0.1195, 0.06353, 0.1611, 0.0651, 0.3346, 0.05338, 0.2926, 0.09275, 0.2859, 0.1008, 0.3226, 0.1101, 0.08175, 0.1447, 0.04968, 0.1613, 0.06824, 0.1348, 0.1008, 0.08377, 0.3738, 0.0651, 0.3346, 0.1008, 0.3226, 0.114, 0.3582, 0.08286, 0.1195, 0.1101, 0.08175, 0.1348, 0.1008, 0.1147, 0.1361, 0.1089, 0.4093, 0.08377, 0.3738, 0.114, 0.3582, 0.1325, 0.392, 0.06353, 0.1611, 0.08286, 0.1195, 0.1147, 0.1361, 0.1007, 0.173, 0.1397, 0.4401, 0.1089, 0.4093, 0.1325, 0.392, 0.1562, 0.4236, 0.05229, 0.2047, 0.06353, 0.1611, 0.1007, 0.173, 0.09252, 0.2106, 0.1754, 0.4654, 0.1397, 0.4401, 0.1562, 0.4236, 0.185, 0.4522, 0.049, 0.2489, 0.05229, 0.2047, 0.09252, 0.2106, 0.08996, 0.2485, 0.1849, 0.02513, 0.2284, 0.009068, 0.2316, 0.01721, 0.1939, 0.03991, 0.2147, 0.4847, 0.1754, 0.4654, 0.185, 0.4522, 0.2187, 0.4773, 0.05338, 0.2926, 0.049, 0.2489, 0.08996, 0.2485, 0.09275, 0.2859, 0.1447, 0.04968, 0.1849, 0.02513, 0.1939, 0.03991, 0.1613, 0.06824, 0.185, 0.4522, 0.1562, 0.4236, 0.1734, 0.4107, 0.196, 0.4414, 0.08996, 0.2485, 0.09252, 0.2106, 0.1274, 0.2151, 0.1254, 0.2483, 0.1939, 0.03991, 0.2316, 0.01721, 0.2361, 0.02434, 0.2045, 0.05208, 0.2187, 0.4773, 0.185, 0.4522, 0.196, 0.4414, 0.2238, 0.4709, 0.09275, 0.2859, 0.08996, 0.2485, 0.1254, 0.2483, 0.1272, 0.2814, 0.1613, 0.06824, 0.1939, 0.03991, 0.2045, 0.05208, 0.1787, 0.08272, 0.1008, 0.3226, 0.09275, 0.2859, 0.1272, 0.2814, 0.1327, 0.3143, 0.1348, 0.1008, 0.1613, 0.06824, 0.1787, 0.08272, 0.1586, 0.1151, 0.114, 0.3582, 0.1008, 0.3226, 0.1327, 0.3143, 0.142, 0.3469, 0.1147, 0.1361, 0.1348, 0.1008, 0.1586, 0.1151, 0.1437, 0.1482, 0.1325, 0.392, 0.114, 0.3582, 0.142, 0.3469, 0.1555, 0.3791, 0.1007, 0.173, 0.1147, 0.1361, 0.1437, 0.1482, 0.1334, 0.1816, 0.1562, 0.4236, 0.1325, 0.392, 0.1555, 0.3791, 0.1734, 0.4107, 0.09252, 0.2106, 0.1007, 0.173, 0.1334, 0.1816, 0.1274, 0.2151, 0.1437, 0.1482, 0.1586, 0.1151, 0.1814, 0.1257, 0.1705, 0.1571, 0.1555, 0.3791, 0.142, 0.3469, 0.1683, 0.3389, 0.1778, 0.3696, 0.1334, 0.1816, 0.1437, 0.1482, 0.1705, 0.1571, 0.163, 0.1879, 0.1734, 0.4107, 0.1555, 0.3791, 0.1778, 0.3696, 0.1909, 0.401, 0.1274, 0.2151, 0.1334, 0.1816, 0.163, 0.1879, 0.1586, 0.2183, 0.196, 0.4414, 0.1734, 0.4107, 0.1909, 0.401, 0.2081, 0.433, 0.1254, 0.2483, 0.1274, 0.2151, 0.1586, 0.2183, 0.157, 0.2484, 0.2045, 0.05208, 0.2361, 0.02434, 0.2417, 0.03034, 0.2163, 0.06181, 0.2238, 0.4709, 0.196, 0.4414, 0.2081, 0.433, 0.2299, 0.4657, 0.1272, 0.2814, 0.1254, 0.2483, 0.157, 0.2484, 0.1581, 0.2784, 0.1787, 0.08272, 0.2045, 0.05208, 0.2163, 0.06181, 0.1964, 0.09382, 0.1327, 0.3143, 0.1272, 0.2814, 0.1581, 0.2784, 0.1618, 0.3085, 0.1586, 0.1151, 0.1787, 0.08272, 0.1964, 0.09382, 0.1814, 0.1257, 0.142, 0.3469, 0.1327, 0.3143, 0.1618, 0.3085, 0.1683, 0.3389, 0.1581, 0.2784, 0.157, 0.2484, 0.1859, 0.2487, 0.1865, 0.2765, 0.1964, 0.09382, 0.2163, 0.06181, 0.2288, 0.06928, 0.2142, 0.1021, 0.1618, 0.3085, 0.1581, 0.2784, 0.1865, 0.2765, 0.1888, 0.3046, 0.1814, 0.1257, 0.1964, 0.09382, 0.2142, 0.1021, 0.2034, 0.1334, 0.1683, 0.3389, 0.1618, 0.3085, 0.1888, 0.3046, 0.1931, 0.3333, 0.1705, 0.1571, 0.1814, 0.1257, 0.2034, 0.1334, 0.1957, 0.1634, 0.1778, 0.3696, 0.1683, 0.3389, 0.1931, 0.3333, 0.1996, 0.363, 0.163, 0.1879, 0.1705, 0.1571, 0.1957, 0.1634, 0.1904, 0.1924, 0.1909, 0.401, 0.1778, 0.3696, 0.1996, 0.363, 0.2086, 0.394, 0.1586, 0.2183, 0.163, 0.1879, 0.1904, 0.1924, 0.1872, 0.2208, 0.2081, 0.433, 0.1909, 0.401, 0.2086, 0.394, 0.2208, 0.4267, 0.157, 0.2484, 0.1586, 0.2183, 0.1872, 0.2208, 0.1859, 0.2487, 0.2163, 0.06181, 0.2417, 0.03034, 0.2481, 0.03514, 0.2288, 0.06928, 0.2299, 0.4657, 0.2081, 0.433, 0.2208, 0.4267, 0.2366, 0.4617, 0.2086, 0.394, 0.1996, 0.363, 0.2208, 0.3586, 0.2263, 0.3893, 0.1872, 0.2208, 0.1904, 0.1924, 0.2162, 0.1956, 0.214, 0.2225, 0.2208, 0.4267, 0.2086, 0.394, 0.2263, 0.3893, 0.2338, 0.4225, 0.1859, 0.2487, 0.1872, 0.2208, 0.214, 0.2225, 0.213, 0.249, 0.2288, 0.06928, 0.2481, 0.03514, 0.255, 0.03871, 0.2417, 0.07464, 0.2366, 0.4617, 0.2208, 0.4267, 0.2338, 0.4225, 0.2438, 0.4589, 0.1865, 0.2765, 0.1859, 0.2487, 0.213, 0.249, 0.2132, 0.2754, 0.2142, 0.1021, 0.2288, 0.06928, 0.2417, 0.07464, 0.2319, 0.1078, 0.1888, 0.3046, 0.1865, 0.2765, 0.2132, 0.2754, 0.2144, 0.3022, 0.2034, 0.1334, 0.2142, 0.1021, 0.2319, 0.1078, 0.2248, 0.1387, 0.1931, 0.3333, 0.1888, 0.3046, 0.2144, 0.3022, 0.2169, 0.3298, 0.1957, 0.1634, 0.2034, 0.1334, 0.2248, 0.1387, 0.2197, 0.1678, 0.1996, 0.363, 0.1931, 0.3333, 0.2169, 0.3298, 0.2208, 0.3586, 0.1904, 0.1924, 0.1957, 0.1634, 0.2197, 0.1678, 0.2162, 0.1956, 0.2169, 0.3298, 0.2144, 0.3022, 0.2392, 0.301, 0.2401, 0.3279, 0.2197, 0.1678, 0.2248, 0.1387, 0.2458, 0.142, 0.243, 0.1705, 0.2208, 0.3586, 0.2169, 0.3298, 0.2401, 0.3279, 0.2416, 0.3563, 0.2162, 0.1956, 0.2197, 0.1678, 0.243, 0.1705, 0.241, 0.1975, 0.2263, 0.3893, 0.2208, 0.3586, 0.2416, 0.3563, 0.244, 0.3868, 0.214, 0.2225, 0.2162, 0.1956, 0.241, 0.1975, 0.2397, 0.2237, 0.2338, 0.4225, 0.2263, 0.3893, 0.244, 0.3868, 0.2471, 0.4202, 0.213, 0.249, 0.214, 0.2225, 0.2397, 0.2237, 0.239, 0.2493, 0.2417, 0.07464, 0.255, 0.03871, 0.2624, 0.04102, 0.2549, 0.07802, 0.2438, 0.4589, 0.2338, 0.4225, 0.2471, 0.4202, 0.2513, 0.4574, 0.2132, 0.2754, 0.213, 0.249, 0.239, 0.2493, 0.2388, 0.2749, 0.2319, 0.1078, 0.2417, 0.07464, 0.2549, 0.07802, 0.2496, 0.1114, 0.2144, 0.3022, 0.2132, 0.2754, 0.2388, 0.2749, 0.2392, 0.301, 0.2248, 0.1387, 0.2319, 0.1078, 0.2496, 0.1114, 0.2458, 0.142, 0.2513, 0.4574, 0.2471, 0.4202, 0.2605, 0.4198, 0.2589, 0.4572, 0.2388, 0.2749, 0.239, 0.2493, 0.2644, 0.2497, 0.264, 0.275, 0.2496, 0.1114, 0.2549, 0.07802, 0.2683, 0.07949, 0.2672, 0.1129, 0.2392, 0.301, 0.2388, 0.2749, 0.264, 0.275, 0.2635, 0.3009, 0.2458, 0.142, 0.2496, 0.1114, 0.2672, 0.1129, 0.2665, 0.1434, 0.2401, 0.3279, 0.2392, 0.301, 0.2635, 0.3009, 0.263, 0.3276, 0.243, 0.1705, 0.2458, 0.142, 0.2665, 0.1434, 0.2659, 0.1717, 0.2416, 0.3563, 0.2401, 0.3279, 0.263, 0.3276, 0.2623, 0.3559, 0.241, 0.1975, 0.243, 0.1705, 0.2659, 0.1717, 0.2654, 0.1985, 0.244, 0.3868, 0.2416, 0.3563, 0.2623, 0.3559, 0.2616, 0.3864, 0.2397, 0.2237, 0.241, 0.1975, 0.2654, 0.1985, 0.2649, 0.2243, 0.2471, 0.4202, 0.244, 0.3868, 0.2616, 0.3864, 0.2605, 0.4198, 0.239, 0.2493, 0.2397, 0.2237, 0.2649, 0.2243, 0.2644, 0.2497, 0.2549, 0.07802, 0.2624, 0.04102, 0.2699, 0.04207, 0.2683, 0.07949, 0.2616, 0.3864, 0.2623, 0.3559, 0.2831, 0.3573, 0.2792, 0.3879, 0.2649, 0.2243, 0.2654, 0.1985, 0.2897, 0.1983, 0.29, 0.2244, 0.2605, 0.4198, 0.2616, 0.3864, 0.2792, 0.3879, 0.2739, 0.4213, 0.2644, 0.2497, 0.2649, 0.2243, 0.29, 0.2244, 0.2898, 0.25, 0.2683, 0.07949, 0.2699, 0.04207, 0.2775, 0.04185, 0.2817, 0.07909, 0.2589, 0.4572, 0.2605, 0.4198, 0.2739, 0.4213, 0.2665, 0.4583, 0.264, 0.275, 0.2644, 0.2497, 0.2898, 0.25, 0.2891, 0.2757, 0.2672, 0.1129, 0.2683, 0.07949, 0.2817, 0.07909, 0.2849, 0.1125, 0.2635, 0.3009, 0.264, 0.275, 0.2891, 0.2757, 0.2878, 0.3018, 0.2665, 0.1434, 0.2672, 0.1129, 0.2849, 0.1125, 0.2872, 0.143, 0.263, 0.3276, 0.2635, 0.3009, 0.2878, 0.3018, 0.2859, 0.3288, 0.2659, 0.1717, 0.2665, 0.1434, 0.2872, 0.143, 0.2888, 0.1714, 0.2623, 0.3559, 0.263, 0.3276, 0.2859, 0.3288, 0.2831, 0.3573, 0.2654, 0.1985, 0.2659, 0.1717, 0.2888, 0.1714, 0.2897, 0.1983, 0.2859, 0.3288, 0.2878, 0.3018, 0.3126, 0.3037, 0.3091, 0.3315, 0.2888, 0.1714, 0.2872, 0.143, 0.3081, 0.1407, 0.3119, 0.1695, 0.2831, 0.3573, 0.2859, 0.3288, 0.3091, 0.3315, 0.304, 0.3606, 0.2897, 0.1983, 0.2888, 0.1714, 0.3119, 0.1695, 0.3144, 0.1971, 0.2792, 0.3879, 0.2831, 0.3573, 0.304, 0.3606, 0.2969, 0.3915, 0.29, 0.2244, 0.2897, 0.1983, 0.3144, 0.1971, 0.3157, 0.2239, 0.2739, 0.4213, 0.2792, 0.3879, 0.2969, 0.3915, 0.2871, 0.4247, 0.2898, 0.25, 0.29, 0.2244, 0.3157, 0.2239, 0.3158, 0.2504, 0.2817, 0.07909, 0.2775, 0.04185, 0.285, 0.04036, 0.295, 0.07681, 0.2665, 0.4583, 0.2739, 0.4213, 0.2871, 0.4247, 0.2738, 0.4606, 0.2891, 0.2757, 0.2898, 0.25, 0.3158, 0.2504, 0.3148, 0.2768, 0.2849, 0.1125, 0.2817, 0.07909, 0.295, 0.07681, 0.3025, 0.11, 0.2878, 0.3018, 0.2891, 0.2757, 0.3148, 0.2768, 0.3126, 0.3037, 0.2872, 0.143, 0.2849, 0.1125, 0.3025, 0.11, 0.3081, 0.1407, 0.2738, 0.4606, 0.2871, 0.4247, 0.3001, 0.43, 0.2807, 0.4641, 0.3148, 0.2768, 0.3158, 0.2504, 0.3429, 0.2507, 0.3416, 0.2786, 0.3025, 0.11, 0.295, 0.07681, 0.3081, 0.07258, 0.3202, 0.1053, 0.3126, 0.3037, 0.3148, 0.2768, 0.3416, 0.2786, 0.3384, 0.3069, 0.3081, 0.1407, 0.3025, 0.11, 0.3202, 0.1053, 0.3293, 0.1363, 0.3091, 0.3315, 0.3126, 0.3037, 0.3384, 0.3069, 0.3332, 0.3359, 0.3119, 0.1695, 0.3081, 0.1407, 0.3293, 0.1363, 0.3358, 0.166, 0.304, 0.3606, 0.3091, 0.3315, 0.3332, 0.3359, 0.3254, 0.3659, 0.3144, 0.1971, 0.3119, 0.1695, 0.3358, 0.166, 0.34, 0.1947, 0.2969, 0.3915, 0.304, 0.3606, 0.3254, 0.3659, 0.3146, 0.3972, 0.3157, 0.2239, 0.3144, 0.1971, 0.34, 0.1947, 0.3424, 0.2228, 0.2871, 0.4247, 0.2969, 0.3915, 0.3146, 0.3972, 0.3001, 0.43, 0.3158, 0.2504, 0.3157, 0.2239, 0.3424, 0.2228, 0.3429, 0.2507, 0.295, 0.07681, 0.285, 0.04036, 0.2922, 0.0376, 0.3081, 0.07258, 0.3146, 0.3972, 0.3254, 0.3659, 0.3474, 0.3736, 0.3324, 0.4055, 0.3424, 0.2228, 0.34, 0.1947, 0.3671, 0.1908, 0.3708, 0.2209, 0.3001, 0.43, 0.3146, 0.3972, 0.3324, 0.4055, 0.3125, 0.4375, 0.3429, 0.2507, 0.3424, 0.2228, 0.3708, 0.2209, 0.3718, 0.2509, 0.3081, 0.07258, 0.2922, 0.0376, 0.299, 0.0336, 0.3208, 0.0663, 0.2807, 0.4641, 0.3001, 0.43, 0.3125, 0.4375, 0.2871, 0.469, 0.3416, 0.2786, 0.3429, 0.2507, 0.3718, 0.2509, 0.3702, 0.281, 0.3202, 0.1053, 0.3081, 0.07258, 0.3208, 0.0663, 0.3379, 0.09832, 0.3384, 0.3069, 0.3416, 0.2786, 0.3702, 0.281, 0.3658, 0.3114, 0.3293, 0.1363, 0.3202, 0.1053, 0.3379, 0.09832, 0.351, 0.1297, 0.3332, 0.3359, 0.3384, 0.3069, 0.3658, 0.3114, 0.3584, 0.3423, 0.3358, 0.166, 0.3293, 0.1363, 0.351, 0.1297, 0.3606, 0.1605, 0.3254, 0.3659, 0.3332, 0.3359, 0.3584, 0.3423, 0.3474, 0.3736, 0.34, 0.1947, 0.3358, 0.166, 0.3606, 0.1605, 0.3671, 0.1908, 0.351, 0.1297, 0.3379, 0.09832, 0.3555, 0.0886, 0.3734, 0.1202, 0.3584, 0.3423, 0.3658, 0.3114, 0.3954, 0.3177, 0.3852, 0.3511, 0.3606, 0.1605, 0.351, 0.1297, 0.3734, 0.1202, 0.3868, 0.1524, 0.3474, 0.3736, 0.3584, 0.3423, 0.3852, 0.3511, 0.3702, 0.3843, 0.3671, 0.1908, 0.3606, 0.1605, 0.3868, 0.1524, 0.3962, 0.185, 0.3324, 0.4055, 0.3474, 0.3736, 0.3702, 0.3843, 0.3501, 0.4166, 0.3708, 0.2209, 0.3671, 0.1908, 0.3962, 0.185, 0.4017, 0.2179, 0.3125, 0.4375, 0.3324, 0.4055, 0.3501, 0.4166, 0.3243, 0.4472, 0.3718, 0.2509, 0.3708, 0.2209, 0.4017, 0.2179, 0.4034, 0.251, 0.3208, 0.0663, 0.299, 0.0336, 0.305, 0.02838, 0.3328, 0.05786, 0.2871, 0.469, 0.3125, 0.4375, 0.3243, 0.4472, 0.2927, 0.475, 0.3702, 0.281, 0.3718, 0.2509, 0.4034, 0.251, 0.4014, 0.2843, 0.3379, 0.09832, 0.3208, 0.0663, 0.3328, 0.05786, 0.3555, 0.0886, 0.3658, 0.3114, 0.3702, 0.281, 0.4014, 0.2843, 0.3954, 0.3177, 0.4034, 0.251, 0.4017, 0.2179, 0.4361, 0.2134, 0.4389, 0.2509, 0.3328, 0.05786, 0.305, 0.02838, 0.3102, 0.02199, 0.3438, 0.04709, 0.2927, 0.475, 0.3243, 0.4472, 0.3349, 0.4594, 0.2972, 0.4821, 0.4014, 0.2843, 0.4034, 0.251, 0.4389, 0.2509, 0.4363, 0.2887, 0.3555, 0.0886, 0.3328, 0.05786, 0.3438, 0.04709, 0.3727, 0.07573, 0.3954, 0.3177, 0.4014, 0.2843, 0.4363, 0.2887, 0.4282, 0.3264, 0.3734, 0.1202, 0.3555, 0.0886, 0.3727, 0.07573, 0.3964, 0.1073, 0.3852, 0.3511, 0.3954, 0.3177, 0.4282, 0.3264, 0.4142, 0.3633, 0.3868, 0.1524, 0.3734, 0.1202, 0.3964, 0.1073, 0.4149, 0.1412, 0.3702, 0.3843, 0.3852, 0.3511, 0.4142, 0.3633, 0.394, 0.3985, 0.3962, 0.185, 0.3868, 0.1524, 0.4149, 0.1412, 0.4281, 0.1767, 0.3501, 0.4166, 0.3702, 0.3843, 0.394, 0.3985, 0.3675, 0.4311, 0.4017, 0.2179, 0.3962, 0.185, 0.4281, 0.1767, 0.4361, 0.2134, 0.3243, 0.4472, 0.3501, 0.4166, 0.3675, 0.4311, 0.3349, 0.4594, 0.394, 0.3985, 0.4142, 0.3633, 0.446, 0.3798, 0.4187, 0.4176, 0.4281, 0.1767, 0.4149, 0.1412, 0.4451, 0.1255, 0.4638, 0.1648, 0.3675, 0.4311, 0.394, 0.3985, 0.4187, 0.4176, 0.3841, 0.4496, 0.4361, 0.2134, 0.4281, 0.1767, 0.4638, 0.1648, 0.4755, 0.2068, 0.3349, 0.4594, 0.3675, 0.4311, 0.3841, 0.4496, 0.3439, 0.4742, 0.4389, 0.2509, 0.4361, 0.2134, 0.4755, 0.2068, 0.4798, 0.2504, 0.3438, 0.04709, 0.3102, 0.02199, 0.3142, 0.01456, 0.3534, 0.0339, 0.2972, 0.4821, 0.3349, 0.4594, 0.3439, 0.4742, 0.3005, 0.4902, 0.4363, 0.2887, 0.4389, 0.2509, 0.4798, 0.2504, 0.4765, 0.2947, 0.3727, 0.07573, 0.3438, 0.04709, 0.3534, 0.0339, 0.3891, 0.05915, 0.4282, 0.3264, 0.4363, 0.2887, 0.4765, 0.2947, 0.4653, 0.3383, 0.3964, 0.1073, 0.3727, 0.07573, 0.3891, 0.05915, 0.42, 0.08996, 0.4142, 0.3633, 0.4282, 0.3264, 0.4653, 0.3383, 0.446, 0.3798, 0.4149, 0.1412, 0.3964, 0.1073, 0.42, 0.08996, 0.4451, 0.1255, 0.4653, 0.3383, 0.4765, 0.2947, 0.5244, 0.3031, 0.5085, 0.3551, 0.42, 0.08996, 0.3891, 0.05915, 0.404, 0.03827, 0.4437, 0.06694, 0.446, 0.3798, 0.4653, 0.3383, 0.5085, 0.3551, 0.4813, 0.4027, 0.4451, 0.1255, 0.42, 0.08996, 0.4437, 0.06694, 0.4779, 0.1038, 0.4187, 0.4176, 0.446, 0.3798, 0.4813, 0.4027, 0.444, 0.443, 0.4638, 0.1648, 0.4451, 0.1255, 0.4779, 0.1038, 0.5045, 0.1477, 0.3841, 0.4496, 0.4187, 0.4176, 0.444, 0.443, 0.3992, 0.4731, 0.4755, 0.2068, 0.4638, 0.1648, 0.5045, 0.1477, 0.5218, 0.1969, 0.3439, 0.4742, 0.3841, 0.4496, 0.3992, 0.4731, 0.3505, 0.4916, 0.4798, 0.2504, 0.4755, 0.2068, 0.5218, 0.1969, 0.5287, 0.2494, 0.3534, 0.0339, 0.3142, 0.01456, 0.3167, 0.006253, 0.3609, 0.01825, 0.3005, 0.4902, 0.3439, 0.4742, 0.3505, 0.4916, 0.3021, 0.4992, 0.4765, 0.2947, 0.4798, 0.2504, 0.5287, 0.2494, 0.5244, 0.3031, 0.3891, 0.05915, 0.3534, 0.0339, 0.3609, 0.01825, 0.404, 0.03827, 0.3564, 0.5164, 0.3994, 0.5358, 0.3849, 0.5568, 0.3491, 0.5321, 0.5268, 0.7457, 0.5231, 0.7997, 0.4748, 0.7918, 0.4777, 0.7472, 0.3485, 0.9921, 0.2991, 0.9999, 0.2974, 0.9908, 0.3417, 0.9743, 0.3124, 0.505, 0.3564, 0.5164, 0.3491, 0.5321, 0.3099, 0.5133, 0.5192, 0.6929, 0.5268, 0.7457, 0.4777, 0.7472, 0.4728, 0.7034, 0.398, 0.973, 0.3485, 0.9921, 0.3417, 0.9743, 0.3825, 0.9492, 0.5012, 0.6438, 0.5192, 0.6929, 0.4728, 0.7034, 0.4606, 0.6614, 0.4432, 0.942, 0.398, 0.973, 0.3825, 0.9492, 0.4173, 0.9164, 0.474, 0.6002, 0.5012, 0.6438, 0.4606, 0.6614, 0.4415, 0.6223, 0.4806, 0.9009, 0.4432, 0.942, 0.4173, 0.9164, 0.4447, 0.878, 0.4394, 0.5639, 0.474, 0.6002, 0.4415, 0.6223, 0.416, 0.5871, 0.5076, 0.8524, 0.4806, 0.9009, 0.4447, 0.878, 0.4639, 0.8359, 0.3994, 0.5358, 0.4394, 0.5639, 0.416, 0.5871, 0.3849, 0.5568, 0.5231, 0.7997, 0.5076, 0.8524, 0.4639, 0.8359, 0.4748, 0.7918, 0.416, 0.5871, 0.4415, 0.6223, 0.4114, 0.6383, 0.3927, 0.6047, 0.4639, 0.8359, 0.4447, 0.878, 0.4124, 0.8615, 0.4263, 0.8241, 0.3849, 0.5568, 0.416, 0.5871, 0.3927, 0.6047, 0.3687, 0.5735, 0.4748, 0.7918, 0.4639, 0.8359, 0.4263, 0.8241, 0.4342, 0.7861, 0.3491, 0.5321, 0.3849, 0.5568, 0.3687, 0.5735, 0.3397, 0.5453, 0.4777, 0.7472, 0.4748, 0.7918, 0.4342, 0.7861, 0.4365, 0.7481, 0.3417, 0.9743, 0.2974, 0.9908, 0.2941, 0.9825, 0.3325, 0.9593, 0.3099, 0.5133, 0.3491, 0.5321, 0.3397, 0.5453, 0.3061, 0.5207, 0.4728, 0.7034, 0.4777, 0.7472, 0.4365, 0.7481, 0.4334, 0.7105, 0.3825, 0.9492, 0.3417, 0.9743, 0.3325, 0.9593, 0.3655, 0.9304, 0.4606, 0.6614, 0.4728, 0.7034, 0.4334, 0.7105, 0.425, 0.6737, 0.4173, 0.9164, 0.3825, 0.9492, 0.3655, 0.9304, 0.3922, 0.8973, 0.4415, 0.6223, 0.4606, 0.6614, 0.425, 0.6737, 0.4114, 0.6383, 0.4447, 0.878, 0.4173, 0.9164, 0.3922, 0.8973, 0.4124, 0.8615, 0.425, 0.6737, 0.4334, 0.7105, 0.3989, 0.7152, 0.3931, 0.6823, 0.3922, 0.8973, 0.3655, 0.9304, 0.3478, 0.9158, 0.3681, 0.8829, 0.4114, 0.6383, 0.425, 0.6737, 0.3931, 0.6823, 0.3835, 0.6498, 0.4124, 0.8615, 0.3922, 0.8973, 0.3681, 0.8829, 0.3831, 0.8494, 0.3927, 0.6047, 0.4114, 0.6383, 0.3835, 0.6498, 0.3698, 0.6178, 0.4263, 0.8241, 0.4124, 0.8615, 0.3831, 0.8494, 0.3932, 0.8156, 0.3687, 0.5735, 0.3927, 0.6047, 0.3698, 0.6178, 0.3517, 0.5865, 0.4342, 0.7861, 0.4263, 0.8241, 0.3932, 0.8156, 0.399, 0.7819, 0.3397, 0.5453, 0.3687, 0.5735, 0.3517, 0.5865, 0.3289, 0.5561, 0.4365, 0.7481, 0.4342, 0.7861, 0.399, 0.7819, 0.4009, 0.7484, 0.3325, 0.9593, 0.2941, 0.9825, 0.2895, 0.9752, 0.3216, 0.9469, 0.3061, 0.5207, 0.3397, 0.5453, 0.3289, 0.5561, 0.301, 0.5271, 0.4334, 0.7105, 0.4365, 0.7481, 0.4009, 0.7484, 0.3989, 0.7152, 0.3655, 0.9304, 0.3325, 0.9593, 0.3216, 0.9469, 0.3478, 0.9158, 0.3289, 0.5561, 0.3517, 0.5865, 0.3343, 0.5963, 0.317, 0.5646, 0.4009, 0.7484, 0.399, 0.7819, 0.3676, 0.7788, 0.3691, 0.7485, 0.3216, 0.9469, 0.2895, 0.9752, 0.2838, 0.9691, 0.3097, 0.937, 0.301, 0.5271, 0.3289, 0.5561, 0.317, 0.5646, 0.2951, 0.5323, 0.3989, 0.7152, 0.4009, 0.7484, 0.3691, 0.7485, 0.3679, 0.7184, 0.3478, 0.9158, 0.3216, 0.9469, 0.3097, 0.937, 0.3298, 0.9045, 0.3931, 0.6823, 0.3989, 0.7152, 0.3679, 0.7184, 0.3641, 0.6883, 0.3681, 0.8829, 0.3478, 0.9158, 0.3298, 0.9045, 0.345, 0.8723, 0.3835, 0.6498, 0.3931, 0.6823, 0.3641, 0.6883, 0.3574, 0.6581, 0.3831, 0.8494, 0.3681, 0.8829, 0.345, 0.8723, 0.3559, 0.8405, 0.3698, 0.6178, 0.3835, 0.6498, 0.3574, 0.6581, 0.3476, 0.6274, 0.3932, 0.8156, 0.3831, 0.8494, 0.3559, 0.8405, 0.3634, 0.8094, 0.3517, 0.5865, 0.3698, 0.6178, 0.3476, 0.6274, 0.3343, 0.5963, 0.399, 0.7819, 0.3932, 0.8156, 0.3634, 0.8094, 0.3676, 0.7788, 0.3476, 0.6274, 0.3574, 0.6581, 0.3326, 0.6637, 0.326, 0.6342, 0.3634, 0.8094, 0.3559, 0.8405, 0.3305, 0.8341, 0.3358, 0.8049, 0.3343, 0.5963, 0.3476, 0.6274, 0.326, 0.6342, 0.3167, 0.6034, 0.3676, 0.7788, 0.3634, 0.8094, 0.3358, 0.8049, 0.3389, 0.7764, 0.317, 0.5646, 0.3343, 0.5963, 0.3167, 0.6034, 0.3044, 0.5709, 0.3691, 0.7485, 0.3676, 0.7788, 0.3389, 0.7764, 0.3401, 0.7484, 0.3097, 0.937, 0.2838, 0.9691, 0.2773, 0.9642, 0.297, 0.9294, 0.2951, 0.5323, 0.317, 0.5646, 0.3044, 0.5709, 0.2884, 0.5364, 0.3679, 0.7184, 0.3691, 0.7485, 0.3401, 0.7484, 0.3395, 0.7205, 0.3298, 0.9045, 0.3097, 0.937, 0.297, 0.9294, 0.3118, 0.8962, 0.3641, 0.6883, 0.3679, 0.7184, 0.3395, 0.7205, 0.337, 0.6924, 0.345, 0.8723, 0.3298, 0.9045, 0.3118, 0.8962, 0.3227, 0.8645, 0.3574, 0.6581, 0.3641, 0.6883, 0.337, 0.6924, 0.3326, 0.6637, 0.3559, 0.8405, 0.345, 0.8723, 0.3227, 0.8645, 0.3305, 0.8341, 0.3118, 0.8962, 0.297, 0.9294, 0.2839, 0.924, 0.2939, 0.8903, 0.337, 0.6924, 0.3395, 0.7205, 0.3128, 0.7217, 0.3114, 0.6949, 0.3227, 0.8645, 0.3118, 0.8962, 0.2939, 0.8903, 0.3011, 0.8591, 0.3326, 0.6637, 0.337, 0.6924, 0.3114, 0.6949, 0.3088, 0.6674, 0.3305, 0.8341, 0.3227, 0.8645, 0.3011, 0.8591, 0.3063, 0.8297, 0.326, 0.6342, 0.3326, 0.6637, 0.3088, 0.6674, 0.3049, 0.6386, 0.3358, 0.8049, 0.3305, 0.8341, 0.3063, 0.8297, 0.3098, 0.8018, 0.3167, 0.6034, 0.326, 0.6342, 0.3049, 0.6386, 0.2992, 0.6081, 0.3389, 0.7764, 0.3358, 0.8049, 0.3098, 0.8018, 0.312, 0.7747, 0.3044, 0.5709, 0.3167, 0.6034, 0.2992, 0.6081, 0.2915, 0.5752, 0.3401, 0.7484, 0.3389, 0.7764, 0.312, 0.7747, 0.313, 0.7482, 0.297, 0.9294, 0.2773, 0.9642, 0.2702, 0.9605, 0.2839, 0.924, 0.2884, 0.5364, 0.3044, 0.5709, 0.2915, 0.5752, 0.2813, 0.5392, 0.3395, 0.7205, 0.3401, 0.7484, 0.313, 0.7482, 0.3128, 0.7217, 0.312, 0.7747, 0.3098, 0.8018, 0.2849, 0.7998, 0.2862, 0.7736, 0.2915, 0.5752, 0.2992, 0.6081, 0.2816, 0.6107, 0.2783, 0.5776, 0.313, 0.7482, 0.312, 0.7747, 0.2862, 0.7736, 0.2869, 0.7479, 0.2839, 0.924, 0.2702, 0.9605, 0.2628, 0.9581, 0.2705, 0.9205, 0.2813, 0.5392, 0.2915, 0.5752, 0.2783, 0.5776, 0.2739, 0.5407, 0.3128, 0.7217, 0.313, 0.7482, 0.2869, 0.7479, 0.2871, 0.7222, 0.2939, 0.8903, 0.2839, 0.924, 0.2705, 0.9205, 0.276, 0.8866, 0.3114, 0.6949, 0.3128, 0.7217, 0.2871, 0.7222, 0.2867, 0.6962, 0.3011, 0.8591, 0.2939, 0.8903, 0.276, 0.8866, 0.28, 0.8557, 0.3088, 0.6674, 0.3114, 0.6949, 0.2867, 0.6962, 0.2857, 0.6693, 0.3063, 0.8297, 0.3011, 0.8591, 0.28, 0.8557, 0.2828, 0.827, 0.3049, 0.6386, 0.3088, 0.6674, 0.2857, 0.6693, 0.2841, 0.641, 0.3098, 0.8018, 0.3063, 0.8297, 0.2828, 0.827, 0.2849, 0.7998, 0.2992, 0.6081, 0.3049, 0.6386, 0.2841, 0.641, 0.2816, 0.6107, 0.2857, 0.6693, 0.2867, 0.6962, 0.2625, 0.6963, 0.263, 0.6697, 0.2828, 0.827, 0.28, 0.8557, 0.259, 0.8542, 0.2598, 0.8257, 0.2841, 0.641, 0.2857, 0.6693, 0.263, 0.6697, 0.2635, 0.6415, 0.2849, 0.7998, 0.2828, 0.827, 0.2598, 0.8257, 0.2604, 0.7988, 0.2816, 0.6107, 0.2841, 0.641, 0.2635, 0.6415, 0.2641, 0.6113, 0.2862, 0.7736, 0.2849, 0.7998, 0.2604, 0.7988, 0.261, 0.7729, 0.2783, 0.5776, 0.2816, 0.6107, 0.2641, 0.6113, 0.265, 0.5781, 0.2869, 0.7479, 0.2862, 0.7736, 0.261, 0.7729, 0.2615, 0.7475, 0.2705, 0.9205, 0.2628, 0.9581, 0.2551, 0.957, 0.2569, 0.9189, 0.2739, 0.5407, 0.2783, 0.5776, 0.265, 0.5781, 0.2663, 0.541, 0.2871, 0.7222, 0.2869, 0.7479, 0.2615, 0.7475, 0.262, 0.7221, 0.276, 0.8866, 0.2705, 0.9205, 0.2569, 0.9189, 0.2581, 0.885, 0.2867, 0.6962, 0.2871, 0.7222, 0.262, 0.7221, 0.2625, 0.6963, 0.28, 0.8557, 0.276, 0.8866, 0.2581, 0.885, 0.259, 0.8542, 0.2663, 0.541, 0.265, 0.5781, 0.2517, 0.5767, 0.2588, 0.54, 0.262, 0.7221, 0.2615, 0.7475, 0.2361, 0.747, 0.2369, 0.7214, 0.2581, 0.885, 0.2569, 0.9189, 0.2433, 0.9193, 0.2402, 0.8854, 0.2625, 0.6963, 0.262, 0.7221, 0.2369, 0.7214, 0.2382, 0.6954, 0.259, 0.8542, 0.2581, 0.885, 0.2402, 0.8854, 0.2381, 0.8545, 0.263, 0.6697, 0.2625, 0.6963, 0.2382, 0.6954, 0.2402, 0.6685, 0.2598, 0.8257, 0.259, 0.8542, 0.2381, 0.8545, 0.2368, 0.8259, 0.2635, 0.6415, 0.263, 0.6697, 0.2402, 0.6685, 0.2429, 0.6402, 0.2604, 0.7988, 0.2598, 0.8257, 0.2368, 0.8259, 0.236, 0.7988, 0.2641, 0.6113, 0.2635, 0.6415, 0.2429, 0.6402, 0.2466, 0.6098, 0.261, 0.7729, 0.2604, 0.7988, 0.236, 0.7988, 0.2358, 0.7727, 0.265, 0.5781, 0.2641, 0.6113, 0.2466, 0.6098, 0.2517, 0.5767, 0.2615, 0.7475, 0.261, 0.7729, 0.2358, 0.7727, 0.2361, 0.747, 0.2569, 0.9189, 0.2551, 0.957, 0.2473, 0.9572, 0.2433, 0.9193, 0.2466, 0.6098, 0.2429, 0.6402, 0.2221, 0.637, 0.2291, 0.6064, 0.2358, 0.7727, 0.236, 0.7988, 0.2112, 0.7998, 0.2102, 0.773, 0.2517, 0.5767, 0.2466, 0.6098, 0.2291, 0.6064, 0.2386, 0.5734, 0.2361, 0.747, 0.2358, 0.7727, 0.2102, 0.773, 0.2102, 0.7466, 0.2433, 0.9193, 0.2473, 0.9572, 0.2397, 0.9587, 0.2297, 0.9215, 0.2588, 0.54, 0.2517, 0.5767, 0.2386, 0.5734, 0.2516, 0.5378, 0.2369, 0.7214, 0.2361, 0.747, 0.2102, 0.7466, 0.2112, 0.7202, 0.2402, 0.8854, 0.2433, 0.9193, 0.2297, 0.9215, 0.2223, 0.8878, 0.2382, 0.6954, 0.2369, 0.7214, 0.2112, 0.7202, 0.2135, 0.6934, 0.2381, 0.8545, 0.2402, 0.8854, 0.2223, 0.8878, 0.217, 0.8567, 0.2402, 0.6685, 0.2382, 0.6954, 0.2135, 0.6934, 0.217, 0.6658, 0.2368, 0.8259, 0.2381, 0.8545, 0.217, 0.8567, 0.2134, 0.8275, 0.2429, 0.6402, 0.2402, 0.6685, 0.217, 0.6658, 0.2221, 0.637, 0.236, 0.7988, 0.2368, 0.8259, 0.2134, 0.8275, 0.2112, 0.7998, 0.217, 0.6658, 0.2135, 0.6934, 0.1878, 0.6902, 0.1932, 0.6615, 0.2134, 0.8275, 0.217, 0.8567, 0.1956, 0.8608, 0.1894, 0.8308, 0.2221, 0.637, 0.217, 0.6658, 0.1932, 0.6615, 0.2009, 0.6317, 0.2112, 0.7998, 0.2134, 0.8275, 0.1894, 0.8308, 0.1855, 0.802, 0.2291, 0.6064, 0.2221, 0.637, 0.2009, 0.6317, 0.2115, 0.6007, 0.2102, 0.773, 0.2112, 0.7998, 0.1855, 0.802, 0.1835, 0.7739, 0.2386, 0.5734, 0.2291, 0.6064, 0.2115, 0.6007, 0.2257, 0.5682, 0.2102, 0.7466, 0.2102, 0.773, 0.1835, 0.7739, 0.1833, 0.7461, 0.2297, 0.9215, 0.2397, 0.9587, 0.2323, 0.9615, 0.2164, 0.9257, 0.2516, 0.5378, 0.2386, 0.5734, 0.2257, 0.5682, 0.2446, 0.5343, 0.2112, 0.7202, 0.2102, 0.7466, 0.1833, 0.7461, 0.1845, 0.7183, 0.2223, 0.8878, 0.2297, 0.9215, 0.2164, 0.9257, 0.2044, 0.8923, 0.2135, 0.6934, 0.2112, 0.7202, 0.1845, 0.7183, 0.1878, 0.6902, 0.217, 0.8567, 0.2223, 0.8878, 0.2044, 0.8923, 0.1956, 0.8608, 0.2446, 0.5343, 0.2257, 0.5682, 0.2134, 0.5609, 0.2383, 0.5296, 0.1845, 0.7183, 0.1833, 0.7461, 0.1545, 0.7456, 0.1561, 0.7157, 0.2044, 0.8923, 0.2164, 0.9257, 0.2034, 0.932, 0.1863, 0.8992, 0.1878, 0.6902, 0.1845, 0.7183, 0.1561, 0.7157, 0.1607, 0.6856, 0.1956, 0.8608, 0.2044, 0.8923, 0.1863, 0.8992, 0.1735, 0.8672, 0.1932, 0.6615, 0.1878, 0.6902, 0.1607, 0.6856, 0.1682, 0.6551, 0.1894, 0.8308, 0.1956, 0.8608, 0.1735, 0.8672, 0.1644, 0.836, 0.2009, 0.6317, 0.1932, 0.6615, 0.1682, 0.6551, 0.1791, 0.6241, 0.1855, 0.802, 0.1894, 0.8308, 0.1644, 0.836, 0.1583, 0.8055, 0.2115, 0.6007, 0.2009, 0.6317, 0.1791, 0.6241, 0.1939, 0.5926, 0.1835, 0.7739, 0.1855, 0.802, 0.1583, 0.8055, 0.1551, 0.7754, 0.2257, 0.5682, 0.2115, 0.6007, 0.1939, 0.5926, 0.2134, 0.5609, 0.1833, 0.7461, 0.1835, 0.7739, 0.1551, 0.7754, 0.1545, 0.7456, 0.2164, 0.9257, 0.2323, 0.9615, 0.2254, 0.9655, 0.2034, 0.932, 0.1939, 0.5926, 0.1791, 0.6241, 0.1566, 0.6136, 0.1764, 0.5817, 0.1551, 0.7754, 0.1583, 0.8055, 0.1291, 0.8107, 0.1243, 0.7779, 0.2134, 0.5609, 0.1939, 0.5926, 0.1764, 0.5817, 0.2017, 0.5513, 0.1545, 0.7456, 0.1551, 0.7754, 0.1243, 0.7779, 0.1231, 0.7451, 0.2034, 0.932, 0.2254, 0.9655, 0.2192, 0.9708, 0.191, 0.9404, 0.2383, 0.5296, 0.2134, 0.5609, 0.2017, 0.5513, 0.2328, 0.5237, 0.1561, 0.7157, 0.1545, 0.7456, 0.1231, 0.7451, 0.1253, 0.7122, 0.1863, 0.8992, 0.2034, 0.932, 0.191, 0.9404, 0.1683, 0.9088, 0.1607, 0.6856, 0.1561, 0.7157, 0.1253, 0.7122, 0.1315, 0.6792, 0.1735, 0.8672, 0.1863, 0.8992, 0.1683, 0.9088, 0.1507, 0.8763, 0.1682, 0.6551, 0.1607, 0.6856, 0.1315, 0.6792, 0.1418, 0.6463, 0.1644, 0.836, 0.1735, 0.8672, 0.1507, 0.8763, 0.1378, 0.8436, 0.1791, 0.6241, 0.1682, 0.6551, 0.1418, 0.6463, 0.1566, 0.6136, 0.1583, 0.8055, 0.1644, 0.836, 0.1378, 0.8436, 0.1291, 0.8107, 0.1418, 0.6463, 0.1315, 0.6792, 0.09939, 0.6704, 0.1133, 0.6343, 0.1378, 0.8436, 0.1507, 0.8763, 0.1271, 0.8889, 0.1094, 0.8542, 0.1566, 0.6136, 0.1418, 0.6463, 0.1133, 0.6343, 0.1332, 0.5996, 0.1291, 0.8107, 0.1378, 0.8436, 0.1094, 0.8542, 0.09703, 0.8183, 0.1764, 0.5817, 0.1566, 0.6136, 0.1332, 0.5996, 0.1592, 0.5675, 0.1243, 0.7779, 0.1291, 0.8107, 0.09703, 0.8183, 0.08993, 0.7817, 0.2017, 0.5513, 0.1764, 0.5817, 0.1592, 0.5675, 0.1911, 0.5394, 0.1231, 0.7451, 0.1243, 0.7779, 0.08993, 0.7817, 0.08801, 0.7446, 0.191, 0.9404, 0.2192, 0.9708, 0.2139, 0.9773, 0.1796, 0.9513, 0.2328, 0.5237, 0.2017, 0.5513, 0.1911, 0.5394, 0.2282, 0.5167, 0.1253, 0.7122, 0.1231, 0.7451, 0.08801, 0.7446, 0.09094, 0.7074, 0.1683, 0.9088, 0.191, 0.9404, 0.1796, 0.9513, 0.1505, 0.9215, 0.1315, 0.6792, 0.1253, 0.7122, 0.09094, 0.7074, 0.09939, 0.6704, 0.1507, 0.8763, 0.1683, 0.9088, 0.1505, 0.9215, 0.1271, 0.8889, 0.1796, 0.9513, 0.2139, 0.9773, 0.2097, 0.9849, 0.1695, 0.9647, 0.2282, 0.5167, 0.1911, 0.5394, 0.1822, 0.5249, 0.2249, 0.5086, 0.09094, 0.7074, 0.08801, 0.7446, 0.04737, 0.7442, 0.05191, 0.701, 0.1505, 0.9215, 0.1796, 0.9513, 0.1695, 0.9647, 0.1334, 0.9381, 0.09939, 0.6704, 0.09094, 0.7074, 0.05191, 0.701, 0.06322, 0.6585, 0.1271, 0.8889, 0.1505, 0.9215, 0.1334, 0.9381, 0.1027, 0.9058, 0.1133, 0.6343, 0.09939, 0.6704, 0.06322, 0.6585, 0.08224, 0.618, 0.1094, 0.8542, 0.1271, 0.8889, 0.1027, 0.9058, 0.07844, 0.869, 0.1332, 0.5996, 0.1133, 0.6343, 0.08224, 0.618, 0.1089, 0.581, 0.09703, 0.8183, 0.1094, 0.8542, 0.07844, 0.869, 0.06108, 0.8291, 0.1592, 0.5675, 0.1332, 0.5996, 0.1089, 0.581, 0.1427, 0.5493, 0.08993, 0.7817, 0.09703, 0.8183, 0.06108, 0.8291, 0.05051, 0.7873, 0.1911, 0.5394, 0.1592, 0.5675, 0.1427, 0.5493, 0.1822, 0.5249, 0.08801, 0.7446, 0.08993, 0.7817, 0.05051, 0.7873, 0.04737, 0.7442, 0.2267, 0.0001116, 0.2725, 0.0001027, 0.2284, 0.009068, 0.2563, 0.4992, 0.2121, 0.493, 0.2147, 0.4847, 0.2563, 0.4992, 0.2147, 0.4847, 0.2187, 0.4773, 0.2284, 0.009068, 0.2725, 0.0001027, 0.2316, 0.01721, 0.2316, 0.01721, 0.2725, 0.0001027, 0.2361, 0.02434, 0.2563, 0.4992, 0.2187, 0.4773, 0.2238, 0.4709, 0.2361, 0.02434, 0.2725, 0.0001027, 0.2417, 0.03034, 0.2563, 0.4992, 0.2238, 0.4709, 0.2299, 0.4657, 0.2563, 0.4992, 0.2299, 0.4657, 0.2366, 0.4617, 0.2417, 0.03034, 0.2725, 0.0001027, 0.2481, 0.03514, 0.2481, 0.03514, 0.2725, 0.0001027, 0.255, 0.03871, 0.2563, 0.4992, 0.2366, 0.4617, 0.2438, 0.4589, 0.255, 0.03871, 0.2725, 0.0001027, 0.2624, 0.04102, 0.2563, 0.4992, 0.2438, 0.4589, 0.2513, 0.4574, 0.2563, 0.4992, 0.2513, 0.4574, 0.2589, 0.4572, 0.2624, 0.04102, 0.2725, 0.0001027, 0.2699, 0.04207, 0.2699, 0.04207, 0.2725, 0.0001027, 0.2775, 0.04185, 0.2563, 0.4992, 0.2589, 0.4572, 0.2665, 0.4583, 0.2775, 0.04185, 0.2725, 0.0001027, 0.285, 0.04036, 0.2563, 0.4992, 0.2665, 0.4583, 0.2738, 0.4606, 0.2563, 0.4992, 0.2738, 0.4606, 0.2807, 0.4641, 0.285, 0.04036, 0.2725, 0.0001027, 0.2922, 0.0376, 0.2922, 0.0376, 0.2725, 0.0001027, 0.299, 0.0336, 0.2563, 0.4992, 0.2807, 0.4641, 0.2871, 0.469, 0.299, 0.0336, 0.2725, 0.0001027, 0.305, 0.02838, 0.2563, 0.4992, 0.2871, 0.469, 0.2927, 0.475, 0.2563, 0.4992, 0.2927, 0.475, 0.2972, 0.4821, 0.305, 0.02838, 0.2725, 0.0001027, 0.3102, 0.02199, 0.3102, 0.02199, 0.2725, 0.0001027, 0.3142, 0.01456, 0.2563, 0.4992, 0.2972, 0.4821, 0.3005, 0.4902, 0.2563, 0.4992, 0.3005, 0.4902, 0.3021, 0.4992, 0.3142, 0.01456, 0.2725, 0.0001027, 0.3167, 0.006253, 0.2685, 0.4994, 0.3124, 0.505, 0.3099, 0.5133, 0.2991, 0.9999, 0.2524, 0.9999, 0.2974, 0.9908, 0.2974, 0.9908, 0.2524, 0.9999, 0.2941, 0.9825, 0.2685, 0.4994, 0.3099, 0.5133, 0.3061, 0.5207, 0.2685, 0.4994, 0.3061, 0.5207, 0.301, 0.5271, 0.2941, 0.9825, 0.2524, 0.9999, 0.2895, 0.9752, 0.2685, 0.4994, 0.301, 0.5271, 0.2951, 0.5323, 0.2895, 0.9752, 0.2524, 0.9999, 0.2838, 0.9691, 0.2838, 0.9691, 0.2524, 0.9999, 0.2773, 0.9642, 0.2685, 0.4994, 0.2951, 0.5323, 0.2884, 0.5364, 0.2685, 0.4994, 0.2884, 0.5364, 0.2813, 0.5392, 0.2773, 0.9642, 0.2524, 0.9999, 0.2702, 0.9605, 0.2702, 0.9605, 0.2524, 0.9999, 0.2628, 0.9581, 0.2685, 0.4994, 0.2813, 0.5392, 0.2739, 0.5407, 0.2628, 0.9581, 0.2524, 0.9999, 0.2551, 0.957, 0.2685, 0.4994, 0.2739, 0.5407, 0.2663, 0.541, 0.2685, 0.4994, 0.2663, 0.541, 0.2588, 0.54, 0.2551, 0.957, 0.2524, 0.9999, 0.2473, 0.9572, 0.2473, 0.9572, 0.2524, 0.9999, 0.2397, 0.9587, 0.2685, 0.4994, 0.2588, 0.54, 0.2516, 0.5378, 0.2397, 0.9587, 0.2524, 0.9999, 0.2323, 0.9615, 0.2685, 0.4994, 0.2516, 0.5378, 0.2446, 0.5343, 0.2685, 0.4994, 0.2446, 0.5343, 0.2383, 0.5296, 0.2323, 0.9615, 0.2524, 0.9999, 0.2254, 0.9655, 0.2254, 0.9655, 0.2524, 0.9999, 0.2192, 0.9708, 0.2685, 0.4994, 0.2383, 0.5296, 0.2328, 0.5237, 0.2192, 0.9708, 0.2524, 0.9999, 0.2139, 0.9773, 0.2685, 0.4994, 0.2328, 0.5237, 0.2282, 0.5167, 0.2685, 0.4994, 0.2282, 0.5167, 0.2249, 0.5086, 0.2139, 0.9773, 0.2524, 0.9999, 0.2097, 0.9849, 0.06108, 0.8291, 0.07844, 0.869, 0.04455, 0.8894, 0.02024, 0.8442, 0.1427, 0.5493, 0.1089, 0.581, 0.084, 0.5562, 0.1277, 0.5263, 0.05051, 0.7873, 0.06108, 0.8291, 0.02024, 0.8442, 0.005918, 0.7952, 0.2097, 0.9849, 0.2524, 0.9999, 0.207, 0.9935, 0.1822, 0.5249, 0.1427, 0.5493, 0.1277, 0.5263, 0.1755, 0.5077, 0.04737, 0.7442, 0.05051, 0.7873, 0.005918, 0.7952, 0.0001027, 0.7441, 0.1695, 0.9647, 0.2097, 0.9849, 0.207, 0.9935, 0.1615, 0.9807, 0.2249, 0.5086, 0.1822, 0.5249, 0.1755, 0.5077, 0.2232, 0.4998, 0.05191, 0.701, 0.04737, 0.7442, 0.0001027, 0.7441, 0.005373, 0.6921, 0.1334, 0.9381, 0.1695, 0.9647, 0.1615, 0.9807, 0.1175, 0.9591, 0.2685, 0.4994, 0.2249, 0.5086, 0.2232, 0.4998, 0.06322, 0.6585, 0.05191, 0.701, 0.005373, 0.6921, 0.0213, 0.6419, 0.1027, 0.9058, 0.1334, 0.9381, 0.1175, 0.9591, 0.07764, 0.9284, 0.08224, 0.618, 0.06322, 0.6585, 0.0213, 0.6419, 0.0478, 0.5956, 0.07844, 0.869, 0.1027, 0.9058, 0.07764, 0.9284, 0.04455, 0.8894, 0.1089, 0.581, 0.08224, 0.618, 0.0478, 0.5956, 0.084, 0.5562])
me_sphere_002.materials.append(mat_planet1)
me_sphere_002.use_remesh_preserve_volume = False
me_sphere_002.use_remesh_preserve_attributes = False
me_sphere_002.use_mirror_vertex_groups = False
me_sphere_002.update()
me_cube_001 = bpy.data.meshes.new('Cube.001')
me_cube_001.from_pydata([(-1.0, -1.0, -1.0), (-1.0, 1.0, -1.0), (1.0, 1.0, -1.0), (1.0, -1.0, -1.0), (-1.0, -1.0, 1.0), (-1.0, 1.0, 1.0), (1.0, 1.0, 1.0), (1.0, -1.0, 1.0)], [], [(4, 5, 1, 0), (5, 6, 2, 1), (6, 7, 3, 2), (7, 4, 0, 3), (0, 1, 2, 3), (7, 6, 5, 4)])
me_cube_001.use_remesh_preserve_volume = False
me_cube_001.use_remesh_preserve_attributes = False
me_cube_001.use_mirror_vertex_groups = False
me_cube_001.update()

# ---- objects
ob_cube = bpy.data.objects.new('Cube', me_cube)
ob_spot = bpy.data.objects.new('Spot', light_spot)
ob_lamp = bpy.data.objects.new('Lamp', light_lamp)
ob_spot_001 = bpy.data.objects.new('Spot.001', light_spot_001)
ob_sphere = bpy.data.objects.new('Sphere', me_sphere_002)
ob_point_002 = bpy.data.objects.new('Point.002', light_point_002)
ob_point_001 = bpy.data.objects.new('Point.001', light_point_001)
ob_cube_001 = bpy.data.objects.new('Cube.001', me_cube_001)
ob_point = bpy.data.objects.new('Point', light_point)
ob_camera = bpy.data.objects.new('Camera', cam_camera)

# ---- transforms, parenting, visibility, modifiers, constraints
ob_cube.location = (0.0, 0.0, -0.2632)
ob_cube.scale = (2.797, 2.797, 2.797)
ob_cube.lineart.crease_threshold = 0.0
ob_spot.location = (64.17, -24.09, -2.042e-06)
ob_spot.rotation_euler = (-1.579, 0.101, -0.9977)
ob_spot.lineart.crease_threshold = 0.0
ob_lamp.location = (42.57, -51.42, 32.15)
ob_lamp.rotation_euler = (0.6503, 0.05522, 1.866)
ob_lamp.lock_rotations_4d = False
ob_lamp.empty_display_type = 'ARROWS'
ob_lamp.color = (0.0, 0.0, 0.0, 0.0)
ob_lamp.lineart.crease_threshold = 0.0
ob_spot_001.location = (55.01, -14.62, 10.26)
ob_spot_001.rotation_euler = (-1.366, -2.174e-16, -0.8485)
ob_spot_001.lineart.crease_threshold = 0.0
ob_sphere.location = (0.5784, -65.13, 0.5234)
ob_sphere.lineart.crease_threshold = 0.0
_m = ob_sphere.modifiers.new('Subsurf', 'SUBSURF')
_m.uv_smooth = 'PRESERVE_CORNERS'
_m.levels = 3
_m.render_levels = 3
_m.show_only_control_edges = False
ob_point_002.location = (-1.708, 5.267, -1.293)
ob_point_002.lineart.crease_threshold = 0.0
ob_point_001.location = (1.506, 5.267, -1.293)
ob_point_001.lineart.crease_threshold = 0.0
ob_cube_001.location = (0.0, 6.059, -1.969)
ob_cube_001.rotation_euler = (0.8028, -0.0, 0.0)
ob_cube_001.scale = (4.072, 1.0, 1.0)
ob_cube_001.lineart.crease_threshold = 0.0
ob_point.location = (10.34, 13.91, 6.066)
ob_point.lineart.crease_threshold = 0.0
ob_camera.location = (-0.1384, -9.72, -0.2553)
ob_camera.rotation_euler = (1.683, -3.993e-06, -0.006997)
ob_camera.scale = (1.0, 1.0, 1.0)
ob_camera.lock_rotations_4d = False
ob_camera.empty_display_type = 'ARROWS'
ob_camera.color = (0.0, 0.0, 0.0, 0.0)
ob_camera.display_type = 'WIRE'
ob_camera.lineart.crease_threshold = 0.0

# ---- collection membership
col_collection_1.objects.link(ob_cube)
col_collection_8.objects.link(ob_spot)
col_collection_9.objects.link(ob_lamp)
col_collection_10.objects.link(ob_spot_001)
col_collection_11.objects.link(ob_sphere)
col_collection_20.objects.link(ob_point_002)
col_collection_20.objects.link(ob_point_001)
col_collection_20.objects.link(ob_cube_001)
col_collection_20.objects.link(ob_point)
col_collection_20.objects.link(ob_camera)

# ---- scene / render settings (as saved in the file)
scene.camera = ob_camera
scene.frame_start = 1; scene.frame_end = 250; scene.frame_set(50)
scene.render.engine = 'BLENDER_EEVEE_NEXT'
scene.render.image_settings.color_mode = 'RGB'
scene.render.image_settings.compression = 90
scene.render.resolution_percentage = 50
scene.render.dither_intensity = 0.0
scene.render.bake_margin = 2
scene.cycles.use_denoising = False
scene.cycles.samples = 10
scene.cycles.sampling_pattern = 'TABULATED_SOBOL'
scene.cycles.light_sampling_threshold = 0.0
scene.cycles.use_adaptive_sampling = False
scene.cycles.use_light_tree = False
scene.cycles.blur_glossy = 0.0
scene.cycles.volume_bounces = 1
scene.cycles.pixel_filter_type = 'GAUSSIAN'
scene.cycles.sample_clamp_indirect = 0.0
scene.view_settings.view_transform = 'Standard'
bpy.context.view_layer.update()

